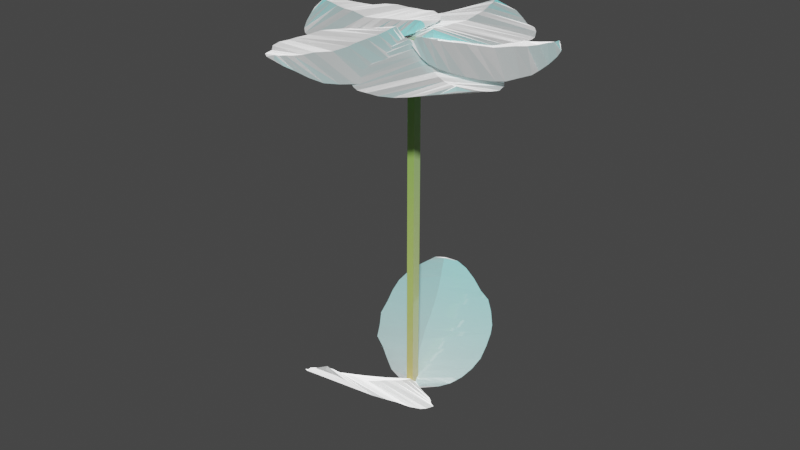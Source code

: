 # Source: MAGISCHE_BLUME_.blend  (saved by Blender 3.3.6; exported with 4.5.12 LTS)
import bpy
from mathutils import Matrix  # noqa: F401  (used for matrix-valued properties, if any)

bpy.ops.wm.read_factory_settings(use_empty=True)
scene = bpy.context.scene
scene.name = 'Scene'

# ---- collections
col_collection = bpy.data.collections.new('Collection'); scene.collection.children.link(col_collection)

# ---- materials (node trees are filled in below, after node groups)
mat_magisches_bl_tenblatt = bpy.data.materials.new('Magisches Blütenblatt')
mat_magisches_bl_tenblatt.use_transparent_shadow = False
mat_stiel_magische_blume = bpy.data.materials.new('Stiel magische Blume')
mat_stiel_magische_blume.alpha_threshold = 0.0
mat_stiel_magische_blume.use_transparent_shadow = False
mat_stiel_magische_blume.roughness = 0.5
mat_stiel_magische_blume.line_color = (0.0, 0.0, 0.0, 1.0)

# ---- material node trees
mat_magisches_bl_tenblatt.use_nodes = True; mat_magisches_bl_tenblatt.node_tree.nodes.clear()
_N = mat_magisches_bl_tenblatt.node_tree.nodes; _L = mat_magisches_bl_tenblatt.node_tree.links
n0 = _N.new('ShaderNodeBsdfPrincipled'); n0.name = 'Principled BSDF'; n0.location = (599, 480)
n0.distribution = 'GGX'
n0.subsurface_method = 'RANDOM_WALK_SKIN'
n0.inputs[3].default_value = 1.45
n0.inputs[19].default_value = 5.0
n0.inputs[20].default_value = 0.0
n0.inputs[24].default_value = 4.0
n0.inputs[27].default_value = (0.0, 0.0, 0.0, 1.0)
n0.inputs[28].default_value = 1.0
n1 = _N.new('ShaderNodeOutputMaterial'); n1.name = 'Material Output'; n1.location = (889, 480)
n2 = _N.new('ShaderNodeTexCoord'); n2.name = 'Texturkoordinate'; n2.location = (33, 420)
n3 = _N.new('ShaderNodeValToRGB'); n3.name = 'Farbregler'; n3.location = (262, 434)
while len(n3.color_ramp.elements) > 1: n3.color_ramp.elements.remove(n3.color_ramp.elements[-1])
n3.color_ramp.elements[0].position = 0.2136; n3.color_ramp.elements[0].color = (1.0, 1.0, 1.0, 1.0)
_e = n3.color_ramp.elements.new(0.4864); _e.color = (0.5354, 1.0, 1.0, 1.0)
_e = n3.color_ramp.elements.new(0.8091); _e.color = (0.07083, 1.0, 1.0, 1.0)
_L.new(n0.outputs[0], n1.inputs[0])
_L.new(n2.outputs[0], n3.inputs[0])
_L.new(n3.outputs[0], n0.inputs[0])
n1.is_active_output = True
mat_stiel_magische_blume.use_nodes = True; mat_stiel_magische_blume.node_tree.nodes.clear()
_N = mat_stiel_magische_blume.node_tree.nodes; _L = mat_stiel_magische_blume.node_tree.links
n0 = _N.new('ShaderNodeOutputMaterial'); n0.name = 'Material Output'; n0.location = (885, 346)
n1 = _N.new('ShaderNodeBsdfPrincipled'); n1.name = 'Principled BSDF'; n1.location = (539, 513)
n1.distribution = 'GGX'
n1.subsurface_method = 'RANDOM_WALK_SKIN'
n1.inputs[3].default_value = 1.45
n1.inputs[19].default_value = 1.25
n1.inputs[20].default_value = 0.0
n1.inputs[24].default_value = 1.0
n1.inputs[27].default_value = (0.0, 0.0, 0.0, 1.0)
n1.inputs[28].default_value = 1.0
n2 = _N.new('ShaderNodeTexCoord'); n2.name = 'Texturkoordinate'; n2.location = (-157, 450)
n3 = _N.new('ShaderNodeValToRGB'); n3.name = 'Farbregler'; n3.location = (169, 471)
while len(n3.color_ramp.elements) > 1: n3.color_ramp.elements.remove(n3.color_ramp.elements[-1])
n3.color_ramp.elements[0].position = 0.1182; n3.color_ramp.elements[0].color = (0.3364, 0.0, 0.04852, 1.0)
_e = n3.color_ramp.elements.new(0.3318); _e.color = (0.5023, 0.2366, 0.001863, 1.0)
_e = n3.color_ramp.elements.new(0.4545); _e.color = (0.495, 0.6682, 0.08892, 1.0)
_e = n3.color_ramp.elements.new(0.6568); _e.color = (0.1672, 0.5254, 0.03992, 1.0)
_e = n3.color_ramp.elements.new(0.8364); _e.color = (0.03872, 0.7717, 1.0, 1.0)
_e = n3.color_ramp.elements.new(0.933); _e.color = (0.65, 0.029, 1.0, 1.0)
_L.new(n1.outputs[0], n0.inputs[0])
_L.new(n2.outputs[0], n3.inputs[0])
_L.new(n3.outputs[0], n1.inputs[0])
n0.is_active_output = True

# ---- world
world_world = bpy.data.worlds.new('World'); scene.world = world_world
world_world.use_nodes = True; world_world.node_tree.nodes.clear()
_N = world_world.node_tree.nodes; _L = world_world.node_tree.links
n0 = _N.new('ShaderNodeOutputWorld'); n0.name = 'World Output'; n0.location = (300, 300)
n1 = _N.new('ShaderNodeBackground'); n1.name = 'Background'; n1.location = (10, 300)
n1.inputs[0].default_value = (0.05088, 0.05088, 0.05088, 1.0)
_L.new(n1.outputs[0], n0.inputs[0])
n0.is_active_output = True
world_world.color = (0.05088, 0.05088, 0.05088)
world_world.use_sun_shadow = False
world_world.sun_shadow_jitter_overblur = 0.0

# ---- meshes
me_kugel_003 = bpy.data.meshes.new('Kugel.003')
me_kugel_003.from_pydata([(0.0, 0.1951, 0.9808), (0.02918, 0.3425, 0.9497), (0.04772, 0.3403, 0.8688), (0.05119, 0.264, 0.7656), (0.05214, 0.1615, 0.6238), (0.04588, 0.08306, 0.439), (0.0478, 0.02182, 0.2717), (0.05525, -0.0699, 0.1249), (0.03888, -0.1651, -0.1116), (0.008424, -0.0719, -0.3825), (0.00766, -0.07406, -0.5554), (0.006061, -0.009364, -0.707), (0.003981, 0.08497, -0.8314), (0.002199, 0.1227, -0.9238), (0.0, 0.1951, -0.9808), (0.169, -0.09755, 0.9808), (0.2822, -0.1984, 0.9024), (0.432, -0.2848, 0.81), (0.5458, -0.3617, 0.6706), (0.6535, -0.4239, 0.5191), (0.7875, -0.4624, 0.3694), (0.8152, -0.5985, 0.1818), (0.8447, -0.6427, -1.224e-05), (0.7926, -0.6551, -0.1886), (0.7428, -0.5692, -0.3762), (0.6804, -0.5436, -0.5455), (0.5731, -0.5303, -0.697), (0.4339, -0.3857, -0.8161), (0.2833, -0.2047, -0.9085), (0.169, -0.09755, -0.9808), (0.0, 0.0, 1.0), (-0.1504, -0.08757, 0.9476), (-0.3129, -0.1814, 0.8907), (-0.4518, -0.267, 0.8074), (-0.583, -0.3428, 0.683), (-0.6878, -0.404, 0.5295), (-0.7678, -0.4502, 0.3566), (-0.7923, -0.5747, 0.1613), (-0.8086, -0.6193, -0.03383), (-0.7992, -0.6367, -0.1598), (-0.7505, -0.5508, -0.3474), (-0.6746, -0.531, -0.5109), (-0.5455, -0.5204, -0.6212), (-0.4316, -0.3728, -0.7686), (-0.3036, -0.1891, -0.9023), (-0.169, -0.09755, -0.9808), (0.0, 0.0, -1.0), (0.2565, 0.1096, 1.104), (0.4227, -19.54, 1.108), (0.1591, 0.09464, 1.031), (0.3253, -19.55, 1.035), (0.206, 0.1022, 1.211), (0.3722, -19.54, 1.216), (0.1086, 0.08723, 1.138), (0.2748, -19.56, 1.143), (0.3455, 0.5923, 1.303), (0.3058, 0.7293, 1.311), (0.2581, 0.7174, 1.37), (0.2161, 0.6347, 1.458), (0.1616, 0.5244, 1.581), (0.09618, 0.4378, 1.746), (0.03022, 0.367, 1.891), (-0.03205, 0.2654, 2.015), (-0.1085, 0.1621, 2.231), (-0.1892, 0.249, 2.485), (-0.256, 0.2376, 2.636), (-0.3147, 0.2943, 2.769), (-0.3629, 0.3822, 2.878), (-0.398, 0.4153, 2.959), (-0.4194, 0.4851, 3.01), (0.2035, 0.2522, 1.199), (0.07618, 0.115, 1.198), (-0.08846, -0.01898, 1.186), (-0.2404, -0.1358, 1.237), (-0.392, -0.2368, 1.302), (-0.5661, -0.3216, 1.35), (-0.6611, -0.4755, 1.496), (-0.757, -0.5379, 1.637), (-0.7851, -0.5458, 1.833), (-0.8165, -0.4562, 2.027), (-0.8287, -0.4221, 2.213), (-0.7949, -0.3865, 2.411), (-0.7227, -0.209, 2.601), (-0.6309, 0.00943, 2.773), (-0.5615, 0.145, 2.907), (0.3561, 0.3987, 1.287), (0.4676, 0.3514, 1.427), (0.5879, 0.301, 1.577), (0.6773, 0.2506, 1.737), (0.7439, 0.2057, 1.927), (0.7759, 0.1661, 2.126), (0.7787, 0.1334, 2.326), (0.7257, 0.005474, 2.512), (0.6645, -0.04502, 2.692), (0.6075, -0.0719, 2.796), (0.4907, -0.01041, 2.929), (0.3608, -0.02125, 3.024), (0.2055, -0.05346, 3.04), (0.04682, 0.05322, 3.096), (-0.1192, 0.1927, 3.132), (-0.2682, 0.2413, 3.117), (-0.4239, 0.2894, 3.028), (0.3344, 0.5139, 0.8839), (0.3321, 0.6567, 0.9332), (0.3689, 0.6576, 1.004), (0.4298, 0.5905, 1.073), (0.516, 0.5015, 1.166), (0.6324, 0.4424, 1.279), (0.7327, 0.3968, 1.389), (0.8175, 0.3174, 1.491), (0.9718, 0.249, 1.628), (1.153, 0.3755, 1.776), (1.258, 0.39, 1.887), (1.349, 0.4694, 1.985), (1.424, 0.5759, 2.064), (1.48, 0.6229, 2.123), (1.515, 0.7011, 2.159), (0.2291, 0.18, 1.044), (0.2043, 0.05879, 1.202), (0.1641, -0.05577, 1.405), (0.1754, -0.1474, 1.604), (0.1977, -0.2217, 1.806), (0.2016, -0.279, 2.031), (0.2985, -0.4038, 2.178), (0.3895, -0.4378, 2.324), (0.5369, -0.4194, 2.397), (0.6808, -0.3034, 2.472), (0.8228, -0.2463, 2.522), (0.9833, -0.1919, 2.518), (1.143, -0.001716, 2.463), (1.294, 0.2251, 2.38), (1.41, 0.3672, 2.318), (0.3256, 0.3174, 0.8699), (0.4558, 0.2723, 0.7591), (0.5966, 0.2244, 0.6396), (0.7379, 0.1813, 0.56), (0.8988, 0.1501, 0.5144), (1.06, 0.1296, 0.5132), (1.217, 0.1199, 0.5485), (1.352, 0.02031, 0.651), (1.48, -0.001528, 0.7617), (1.55, -0.009148, 0.8525), (1.63, 0.08234, 1.022), (1.679, 0.09886, 1.201), (1.662, 0.08803, 1.396), (1.675, 0.2211, 1.603), (1.67, 0.3855, 1.813), (1.629, 0.4509, 1.994), (1.529, 0.5082, 2.17), (0.01003, 0.4641, 1.28), (-0.005735, 0.6047, 1.234), (-0.06148, 0.5913, 1.188), (-0.1381, 0.503, 1.154), (-0.2446, 0.3844, 1.112), (-0.3858, 0.2858, 1.066), (-0.5115, 0.2055, 1.015), (-0.6199, 0.09643, 0.964), (-0.8031, -0.02369, 0.915), (-1.018, 0.04214, 0.871), (-1.149, 0.02049, 0.821), (-1.264, 0.06815, 0.7776), (-1.36, 0.1485, 0.7424), (-1.43, 0.176, 0.717), (-1.475, 0.2421, 0.7021), (0.06165, 0.1532, 1.079), (0.03642, 0.03115, 0.9208), (0.01122, -0.08213, 0.7141), (-0.0602, -0.1873, 0.5366), (-0.1427, -0.2784, 0.3628), (-0.2161, -0.3485, 0.1576), (-0.3492, -0.5087, 0.07047), (-0.4778, -0.5767, -0.01819), (-0.6359, -0.6048, -0.01091), (-0.7931, -0.5348, -0.007091), (-0.9398, -0.5215, 0.01801), (-1.086, -0.5135, 0.1025), (-1.218, -0.3672, 0.2338), (-1.334, -0.1803, 0.3861), (-1.423, -0.06886, 0.5015), (0.0257, 0.2714, 1.288), (-0.05793, 0.1945, 1.454), (-0.1485, 0.1122, 1.634), (-0.252, 0.03246, 1.778), (-0.3845, -0.04289, 1.9), (-0.5313, -0.1099, 1.982), (-0.6855, -0.1668, 2.028), (-0.8399, -0.3106, 2.001), (-0.9921, -0.3755, 1.964), (-1.085, -0.4081, 1.916), (-1.213, -0.3489, 1.801), (-1.314, -0.356, 1.661), (-1.359, -0.3721, 1.473), (-1.438, -0.2538, 1.291), (-1.503, -0.09946, 1.095), (-1.523, -0.03172, 0.9087), (-1.488, 0.04499, 0.6984), (0.02178, 0.4824, 0.6195), (0.05348, 0.6303, 0.6461), (0.1202, 0.6356, 0.6429), (0.1993, 0.571, 0.6138), (0.3068, 0.4849, 0.5694), (0.4442, 0.4286, 0.5031), (0.571, 0.3866, 0.4522), (0.6843, 0.3112, 0.4141), (0.8574, 0.2451, 0.3192), (1.051, 0.3727, 0.1986), (1.181, 0.3907, 0.1433), (1.294, 0.473, 0.09439), (1.386, 0.5819, 0.05375), (1.455, 0.6305, 0.02294), (1.497, 0.7096, 0.003133), (0.07676, 0.173, 0.8189), (0.172, 0.06985, 0.9288), (0.2891, -0.02094, 1.078), (0.4303, -0.09317, 1.17), (0.5785, -0.1486, 1.251), (0.7335, -0.1832, 1.364), (0.8841, -0.3003, 1.336), (1.03, -0.3264, 1.314), (1.156, -0.3117, 1.192), (1.281, -0.1991, 1.075), (1.388, -0.1476, 0.9472), (1.468, -0.1059, 0.7712), (1.513, 0.06645, 0.5685), (1.534, 0.2732, 0.361), (1.552, 0.4002, 0.2025), (0.008497, 0.2853, 0.6236), (0.001039, 0.2191, 0.4261), (-0.00681, 0.1484, 0.2128), (0.01257, 0.08646, 0.01956), (0.06517, 0.03843, -0.1774), (0.1479, 0.005668, -0.3517), (0.253, -0.01238, -0.5023), (0.3929, -0.1117, -0.5942), (0.5347, -0.132, -0.6755), (0.6325, -0.1357, -0.7041), (0.7884, -0.03309, -0.7037), (0.935, -0.00208, -0.6641), (1.059, 0.008305, -0.5441), (1.204, 0.1613, -0.4525), (1.344, 0.3474, -0.3395), (1.445, 0.4343, -0.2021), (1.512, 0.517, -0.004851), (0.337, -19.5, 1.065), (0.3054, -19.34, 1.088), (0.3212, -19.11, 1.146), (0.3659, -18.84, 1.21), (0.4293, -18.47, 1.294), (0.5076, -17.96, 1.389), (0.5723, -17.49, 1.481), (0.6315, -17.11, 1.572), (0.7362, -16.44, 1.685), (0.8306, -15.56, 1.775), (0.8893, -15.04, 1.859), (0.9305, -14.55, 1.922), (0.9581, -14.12, 1.968), (0.9841, -13.82, 2.006), (0.9928, -13.61, 2.022), (0.2789, -19.76, 1.27), (0.2508, -19.64, 1.432), (0.2022, -19.5, 1.635), (0.1903, -19.18, 1.825), (0.1838, -18.82, 2.013), (0.1565, -18.47, 2.222), (0.2239, -18.0, 2.359), (0.2735, -17.49, 2.483), (0.371, -16.9, 2.526), (0.4509, -16.26, 2.557), (0.5422, -15.71, 2.575), (0.6577, -15.18, 2.543), (0.761, -14.67, 2.445), (0.8565, -14.21, 2.318), (0.9347, -13.86, 2.227), (0.3621, -19.67, 1.082), (0.4876, -19.48, 0.9721), (0.6231, -19.27, 0.8538), (0.7514, -19.0, 0.7703), (0.8871, -18.59, 0.713), (1.014, -18.11, 0.6938), (1.129, -17.57, 0.7062), (1.23, -17.04, 0.7945), (1.312, -16.47, 0.8798), (1.351, -16.11, 0.9529), (1.37, -15.53, 1.081), (1.374, -15.06, 1.232), (1.328, -14.8, 1.41), (1.283, -14.33, 1.574), (1.218, -13.9, 1.739), (1.145, -13.68, 1.897), (1.031, -13.66, 2.058), (0.3569, -19.39, 1.166), (0.364, -19.19, 1.138), (0.3184, -19.02, 1.085), (0.2432, -18.89, 1.031), (0.1383, -18.7, 0.9613), (0.002955, -18.42, 0.8848), (-0.1149, -18.15, 0.8084), (-0.219, -17.94, 0.731), (-0.396, -17.58, 0.6427), (-0.586, -17.0, 0.5765), (-0.7036, -16.67, 0.5072), (-0.801, -16.33, 0.4548), (-0.8776, -16.01, 0.4172), (-0.9375, -15.81, 0.3859), (-0.9705, -15.64, 0.3733), (0.4146, -19.53, 0.9507), (0.4091, -19.4, 0.7854), (0.4136, -19.21, 0.5767), (0.3693, -18.94, 0.3888), (0.315, -18.63, 0.2043), (0.2773, -18.3, -0.005324), (0.1517, -18.04, -0.1259), (0.03935, -17.71, -0.2361), (-0.1155, -17.39, -0.2574), (-0.2595, -16.99, -0.2699), (-0.403, -16.68, -0.268), (-0.558, -16.44, -0.2117), (-0.6951, -16.18, -0.09326), (-0.8165, -15.94, 0.0521), (-0.9128, -15.78, 0.1584), (0.352, -19.59, 1.152), (0.233, -19.66, 1.284), (0.1045, -19.73, 1.426), (-0.02931, -19.72, 1.533), (-0.1862, -19.63, 1.617), (-0.3482, -19.45, 1.661), (-0.5096, -19.21, 1.673), (-0.6655, -18.95, 1.607), (-0.8098, -18.63, 1.541), (-0.892, -18.4, 1.478), (-0.9866, -17.94, 1.359), (-1.057, -17.56, 1.213), (-1.066, -17.26, 1.03), (-1.095, -16.78, 0.8632), (-1.105, -16.3, 0.6911), (-1.082, -15.99, 0.5238), (-1.001, -15.76, 0.3441)], [], [(11, 10, 25, 26), (4, 3, 18, 19), (12, 11, 26, 27), (5, 4, 19, 20), (13, 12, 27, 28), (6, 5, 20, 21), (14, 13, 28, 29), (7, 6, 21, 22), (0, 30, 15), (46, 14, 29), (8, 7, 22, 23), (1, 0, 15, 16), (9, 8, 23, 24), (2, 1, 16, 17), (10, 9, 24, 25), (3, 2, 17, 18), (25, 24, 40, 41), (18, 17, 33, 34), (26, 25, 41, 42), (19, 18, 34, 35), (27, 26, 42, 43), (20, 19, 35, 36), (28, 27, 43, 44), (21, 20, 36, 37), (29, 28, 44, 45), (22, 21, 37, 38), (15, 30, 31), (46, 29, 45), (23, 22, 38, 39), (16, 15, 31, 32), (24, 23, 39, 40), (17, 16, 32, 33), (45, 44, 13, 14), (38, 37, 6, 7), (31, 30, 0), (46, 45, 14), (39, 38, 7, 8), (32, 31, 0, 1), (40, 39, 8, 9), (33, 32, 1, 2), (41, 40, 9, 10), (34, 33, 2, 3), (42, 41, 10, 11), (35, 34, 3, 4), (43, 42, 11, 12), (36, 35, 4, 5), (44, 43, 12, 13), (37, 36, 5, 6), (47, 51, 53, 49), (50, 49, 53, 54), (54, 53, 51, 52), (52, 48, 50, 54), (48, 47, 49, 50), (52, 51, 47, 48), (66, 65, 80, 81), (59, 58, 73, 74), (67, 66, 81, 82), (60, 59, 74, 75), (68, 67, 82, 83), (61, 60, 75, 76), (69, 68, 83, 84), (62, 61, 76, 77), (55, 85, 70), (101, 69, 84), (63, 62, 77, 78), (56, 55, 70, 71), (64, 63, 78, 79), (57, 56, 71, 72), (65, 64, 79, 80), (58, 57, 72, 73), (80, 79, 95, 96), (73, 72, 88, 89), (81, 80, 96, 97), (74, 73, 89, 90), (82, 81, 97, 98), (75, 74, 90, 91), (83, 82, 98, 99), (76, 75, 91, 92), (84, 83, 99, 100), (77, 76, 92, 93), (70, 85, 86), (101, 84, 100), (78, 77, 93, 94), (71, 70, 86, 87), (79, 78, 94, 95), (72, 71, 87, 88), (100, 99, 68, 69), (93, 92, 61, 62), (86, 85, 55), (101, 100, 69), (94, 93, 62, 63), (87, 86, 55, 56), (95, 94, 63, 64), (88, 87, 56, 57), (96, 95, 64, 65), (89, 88, 57, 58), (97, 96, 65, 66), (90, 89, 58, 59), (98, 97, 66, 67), (91, 90, 59, 60), (99, 98, 67, 68), (92, 91, 60, 61), (113, 112, 127, 128), (106, 105, 120, 121), (114, 113, 128, 129), (107, 106, 121, 122), (115, 114, 129, 130), (108, 107, 122, 123), (116, 115, 130, 131), (109, 108, 123, 124), (102, 132, 117), (148, 116, 131), (110, 109, 124, 125), (103, 102, 117, 118), (111, 110, 125, 126), (104, 103, 118, 119), (112, 111, 126, 127), (105, 104, 119, 120), (127, 126, 142, 143), (120, 119, 135, 136), (128, 127, 143, 144), (121, 120, 136, 137), (129, 128, 144, 145), (122, 121, 137, 138), (130, 129, 145, 146), (123, 122, 138, 139), (131, 130, 146, 147), (124, 123, 139, 140), (117, 132, 133), (148, 131, 147), (125, 124, 140, 141), (118, 117, 133, 134), (126, 125, 141, 142), (119, 118, 134, 135), (147, 146, 115, 116), (140, 139, 108, 109), (133, 132, 102), (148, 147, 116), (141, 140, 109, 110), (134, 133, 102, 103), (142, 141, 110, 111), (135, 134, 103, 104), (143, 142, 111, 112), (136, 135, 104, 105), (144, 143, 112, 113), (137, 136, 105, 106), (145, 144, 113, 114), (138, 137, 106, 107), (146, 145, 114, 115), (139, 138, 107, 108), (160, 159, 174, 175), (153, 152, 167, 168), (161, 160, 175, 176), (154, 153, 168, 169), (162, 161, 176, 177), (155, 154, 169, 170), (163, 162, 177, 178), (156, 155, 170, 171), (149, 179, 164), (195, 163, 178), (157, 156, 171, 172), (150, 149, 164, 165), (158, 157, 172, 173), (151, 150, 165, 166), (159, 158, 173, 174), (152, 151, 166, 167), (174, 173, 189, 190), (167, 166, 182, 183), (175, 174, 190, 191), (168, 167, 183, 184), (176, 175, 191, 192), (169, 168, 184, 185), (177, 176, 192, 193), (170, 169, 185, 186), (178, 177, 193, 194), (171, 170, 186, 187), (164, 179, 180), (195, 178, 194), (172, 171, 187, 188), (165, 164, 180, 181), (173, 172, 188, 189), (166, 165, 181, 182), (194, 193, 162, 163), (187, 186, 155, 156), (180, 179, 149), (195, 194, 163), (188, 187, 156, 157), (181, 180, 149, 150), (189, 188, 157, 158), (182, 181, 150, 151), (190, 189, 158, 159), (183, 182, 151, 152), (191, 190, 159, 160), (184, 183, 152, 153), (192, 191, 160, 161), (185, 184, 153, 154), (193, 192, 161, 162), (186, 185, 154, 155), (207, 206, 221, 222), (200, 199, 214, 215), (208, 207, 222, 223), (201, 200, 215, 216), (209, 208, 223, 224), (202, 201, 216, 217), (210, 209, 224, 225), (203, 202, 217, 218), (196, 226, 211), (242, 210, 225), (204, 203, 218, 219), (197, 196, 211, 212), (205, 204, 219, 220), (198, 197, 212, 213), (206, 205, 220, 221), (199, 198, 213, 214), (221, 220, 236, 237), (214, 213, 229, 230), (222, 221, 237, 238), (215, 214, 230, 231), (223, 222, 238, 239), (216, 215, 231, 232), (224, 223, 239, 240), (217, 216, 232, 233), (225, 224, 240, 241), (218, 217, 233, 234), (211, 226, 227), (242, 225, 241), (219, 218, 234, 235), (212, 211, 227, 228), (220, 219, 235, 236), (213, 212, 228, 229), (241, 240, 209, 210), (234, 233, 202, 203), (227, 226, 196), (242, 241, 210), (235, 234, 203, 204), (228, 227, 196, 197), (236, 235, 204, 205), (229, 228, 197, 198), (237, 236, 205, 206), (230, 229, 198, 199), (238, 237, 206, 207), (231, 230, 199, 200), (239, 238, 207, 208), (232, 231, 200, 201), (240, 239, 208, 209), (233, 232, 201, 202), (254, 253, 268, 269), (247, 246, 261, 262), (255, 254, 269, 270), (248, 247, 262, 263), (256, 255, 270, 271), (249, 248, 263, 264), (257, 256, 271, 272), (250, 249, 264, 265), (243, 273, 258), (289, 257, 272), (251, 250, 265, 266), (244, 243, 258, 259), (252, 251, 266, 267), (245, 244, 259, 260), (253, 252, 267, 268), (246, 245, 260, 261), (268, 267, 283, 284), (261, 260, 276, 277), (269, 268, 284, 285), (262, 261, 277, 278), (270, 269, 285, 286), (263, 262, 278, 279), (271, 270, 286, 287), (264, 263, 279, 280), (272, 271, 287, 288), (265, 264, 280, 281), (258, 273, 274), (289, 272, 288), (266, 265, 281, 282), (259, 258, 274, 275), (267, 266, 282, 283), (260, 259, 275, 276), (288, 287, 256, 257), (281, 280, 249, 250), (274, 273, 243), (289, 288, 257), (282, 281, 250, 251), (275, 274, 243, 244), (283, 282, 251, 252), (276, 275, 244, 245), (284, 283, 252, 253), (277, 276, 245, 246), (285, 284, 253, 254), (278, 277, 246, 247), (286, 285, 254, 255), (279, 278, 247, 248), (287, 286, 255, 256), (280, 279, 248, 249), (301, 300, 315, 316), (294, 293, 308, 309), (302, 301, 316, 317), (295, 294, 309, 310), (303, 302, 317, 318), (296, 295, 310, 311), (304, 303, 318, 319), (297, 296, 311, 312), (290, 320, 305), (336, 304, 319), (298, 297, 312, 313), (291, 290, 305, 306), (299, 298, 313, 314), (292, 291, 306, 307), (300, 299, 314, 315), (293, 292, 307, 308), (315, 314, 330, 331), (308, 307, 323, 324), (316, 315, 331, 332), (309, 308, 324, 325), (317, 316, 332, 333), (310, 309, 325, 326), (318, 317, 333, 334), (311, 310, 326, 327), (319, 318, 334, 335), (312, 311, 327, 328), (305, 320, 321), (336, 319, 335), (313, 312, 328, 329), (306, 305, 321, 322), (314, 313, 329, 330), (307, 306, 322, 323), (335, 334, 303, 304), (328, 327, 296, 297), (321, 320, 290), (336, 335, 304), (329, 328, 297, 298), (322, 321, 290, 291), (330, 329, 298, 299), (323, 322, 291, 292), (331, 330, 299, 300), (324, 323, 292, 293), (332, 331, 300, 301), (325, 324, 293, 294), (333, 332, 301, 302), (326, 325, 294, 295), (334, 333, 302, 303), (327, 326, 295, 296)])
me_kugel_003.polygons.foreach_set('material_index', [0, 0, 0, 0, 0, 0, 0, 0, 0, 0, 0, 0, 0, 0, 0, 0, 0, 0, 0, 0, 0, 0, 0, 0, 0, 0, 0, 0, 0, 0, 0, 0, 0, 0, 0, 0, 0, 0, 0, 0, 0, 0, 0, 0, 0, 0, 0, 0, 1, 1, 1, 1, 1, 1, 0, 0, 0, 0, 0, 0, 0, 0, 0, 0, 0, 0, 0, 0, 0, 0, 0, 0, 0, 0, 0, 0, 0, 0, 0, 0, 0, 0, 0, 0, 0, 0, 0, 0, 0, 0, 0, 0, 0, 0, 0, 0, 0, 0, 0, 0, 0, 0, 0, 0, 0, 0, 0, 0, 0, 0, 0, 0, 0, 0, 0, 0, 0, 0, 0, 0, 0, 0, 0, 0, 0, 0, 0, 0, 0, 0, 0, 0, 0, 0, 0, 0, 0, 0, 0, 0, 0, 0, 0, 0, 0, 0, 0, 0, 0, 0, 0, 0, 0, 0, 0, 0, 0, 0, 0, 0, 0, 0, 0, 0, 0, 0, 0, 0, 0, 0, 0, 0, 0, 0, 0, 0, 0, 0, 0, 0, 0, 0, 0, 0, 0, 0, 0, 0, 0, 0, 0, 0, 0, 0, 0, 0, 0, 0, 0, 0, 0, 0, 0, 0, 0, 0, 0, 0, 0, 0, 0, 0, 0, 0, 0, 0, 0, 0, 0, 0, 0, 0, 0, 0, 0, 0, 0, 0, 0, 0, 0, 0, 0, 0, 0, 0, 0, 0, 0, 0, 0, 0, 0, 0, 0, 0, 0, 0, 0, 0, 0, 0, 0, 0, 0, 0, 0, 0, 0, 0, 0, 0, 0, 0, 0, 0, 0, 0, 0, 0, 0, 0, 0, 0, 0, 0, 0, 0, 0, 0, 0, 0, 0, 0, 0, 0, 0, 0, 0, 0, 0, 0, 0, 0, 0, 0, 0, 0, 0, 0, 0, 0, 0, 0, 0, 0, 0, 0, 0, 0, 0, 0, 0, 0, 0, 0, 0, 0, 0, 0, 0, 0, 0, 0, 0, 0, 0, 0, 0, 0, 0, 0, 0, 0, 0, 0, 0, 0, 0, 0, 0, 0])
_uv = me_kugel_003.uv_layers.new(name='UV-Map')
_uv.uv.foreach_set('vector', [0.6667, 0.25, 0.6667, 0.3125, 0.3333, 0.3125, 0.3333, 0.25, 0.6667, 0.6875, 0.6667, 0.75, 0.3333, 0.75, 0.3333, 0.6875, 0.6667, 0.1875, 0.6667, 0.25, 0.3333, 0.25, 0.3333, 0.1875, 0.6667, 0.625, 0.6667, 0.6875, 0.3333, 0.6875, 0.3333, 0.625, 0.6667, 0.125, 0.6667, 0.1875, 0.3333, 0.1875, 0.3333, 0.125, 0.6667, 0.5625, 0.6667, 0.625, 0.3333, 0.625, 0.3333, 0.5625, 0.6667, 0.0625, 0.6667, 0.125, 0.3333, 0.125, 0.3333, 0.0625, 0.6667, 0.5, 0.6667, 0.5625, 0.3333, 0.5625, 0.3333, 0.5, 0.6667, 0.9375, 0.5, 1.0, 0.3333, 0.9375, 0.5, 0.0, 0.6667, 0.0625, 0.3333, 0.0625, 0.6667, 0.4375, 0.6667, 0.5, 0.3333, 0.5, 0.3333, 0.4375, 0.6667, 0.875, 0.6667, 0.9375, 0.3333, 0.9375, 0.3333, 0.875, 0.6667, 0.375, 0.6667, 0.4375, 0.3333, 0.4375, 0.3333, 0.375, 0.6667, 0.8125, 0.6667, 0.875, 0.3333, 0.875, 0.3333, 0.8125, 0.6667, 0.3125, 0.6667, 0.375, 0.3333, 0.375, 0.3333, 0.3125, 0.6667, 0.75, 0.6667, 0.8125, 0.3333, 0.8125, 0.3333, 0.75, 0.3333, 0.3125, 0.3333, 0.375, 0.0, 0.375, 0.0, 0.3125, 0.3333, 0.75, 0.3333, 0.8125, 0.0, 0.8125, 2.98e-08, 0.75, 0.3333, 0.25, 0.3333, 0.3125, 0.0, 0.3125, 2.98e-08, 0.25, 0.3333, 0.6875, 0.3333, 0.75, 2.98e-08, 0.75, 0.0, 0.6875, 0.3333, 0.1875, 0.3333, 0.25, 2.98e-08, 0.25, 0.0, 0.1875, 0.3333, 0.625, 0.3333, 0.6875, 0.0, 0.6875, 0.0, 0.625, 0.3333, 0.125, 0.3333, 0.1875, 0.0, 0.1875, 0.0, 0.125, 0.3333, 0.5625, 0.3333, 0.625, 0.0, 0.625, 0.0, 0.5625, 0.3333, 0.0625, 0.3333, 0.125, 0.0, 0.125, 0.0, 0.0625, 0.3333, 0.5, 0.3333, 0.5625, 0.0, 0.5625, 0.0, 0.5, 0.3333, 0.9375, 0.1667, 1.0, 0.0, 0.9375, 0.1667, 0.0, 0.3333, 0.0625, 0.0, 0.0625, 0.3333, 0.4375, 0.3333, 0.5, 0.0, 0.5, 0.0, 0.4375, 0.3333, 0.875, 0.3333, 0.9375, 0.0, 0.9375, 0.0, 0.875, 0.3333, 0.375, 0.3333, 0.4375, 0.0, 0.4375, 0.0, 0.375, 0.3333, 0.8125, 0.3333, 0.875, 0.0, 0.875, 0.0, 0.8125, 1.0, 0.0625, 1.0, 0.125, 0.6667, 0.125, 0.6667, 0.0625, 1.0, 0.5, 1.0, 0.5625, 0.6667, 0.5625, 0.6667, 0.5, 1.0, 0.9375, 0.8333, 1.0, 0.6667, 0.9375, 0.8333, 0.0, 1.0, 0.0625, 0.6667, 0.0625, 1.0, 0.4375, 1.0, 0.5, 0.6667, 0.5, 0.6667, 0.4375, 1.0, 0.875, 1.0, 0.9375, 0.6667, 0.9375, 0.6667, 0.875, 1.0, 0.375, 1.0, 0.4375, 0.6667, 0.4375, 0.6667, 0.375, 1.0, 0.8125, 1.0, 0.875, 0.6667, 0.875, 0.6667, 0.8125, 1.0, 0.3125, 1.0, 0.375, 0.6667, 0.375, 0.6667, 0.3125, 1.0, 0.75, 1.0, 0.8125, 0.6667, 0.8125, 0.6667, 0.75, 1.0, 0.25, 1.0, 0.3125, 0.6667, 0.3125, 0.6667, 0.25, 1.0, 0.6875, 1.0, 0.75, 0.6667, 0.75, 0.6667, 0.6875, 1.0, 0.1875, 1.0, 0.25, 0.6667, 0.25, 0.6667, 0.1875, 1.0, 0.625, 1.0, 0.6875, 0.6667, 0.6875, 0.6667, 0.625, 1.0, 0.125, 1.0, 0.1875, 0.6667, 0.1875, 0.6667, 0.125, 1.0, 0.5625, 1.0, 0.625, 0.6667, 0.625, 0.6667, 0.5625, 0.0, 0.0, 0.0, 0.0, 0.0, 0.0, 0.0, 0.0, 0.0, 0.0, 0.0, 0.0, 0.0, 0.0, 0.0, 0.0, 0.0, 0.0, 0.0, 0.0, 0.0, 0.0, 0.0, 0.0, 0.0, 0.0, 0.0, 0.0, 0.0, 0.0, 0.0, 0.0, 0.0, 0.0, 0.0, 0.0, 0.0, 0.0, 0.0, 0.0, 0.0, 0.0, 0.0, 0.0, 0.0, 0.0, 0.0, 0.0, 0.6667, 0.25, 0.6667, 0.3125, 0.3333, 0.3125, 0.3333, 0.25, 0.6667, 0.6875, 0.6667, 0.75, 0.3333, 0.75, 0.3333, 0.6875, 0.6667, 0.1875, 0.6667, 0.25, 0.3333, 0.25, 0.3333, 0.1875, 0.6667, 0.625, 0.6667, 0.6875, 0.3333, 0.6875, 0.3333, 0.625, 0.6667, 0.125, 0.6667, 0.1875, 0.3333, 0.1875, 0.3333, 0.125, 0.6667, 0.5625, 0.6667, 0.625, 0.3333, 0.625, 0.3333, 0.5625, 0.6667, 0.0625, 0.6667, 0.125, 0.3333, 0.125, 0.3333, 0.0625, 0.6667, 0.5, 0.6667, 0.5625, 0.3333, 0.5625, 0.3333, 0.5, 0.6667, 0.9375, 0.5, 1.0, 0.3333, 0.9375, 0.5, 0.0, 0.6667, 0.0625, 0.3333, 0.0625, 0.6667, 0.4375, 0.6667, 0.5, 0.3333, 0.5, 0.3333, 0.4375, 0.6667, 0.875, 0.6667, 0.9375, 0.3333, 0.9375, 0.3333, 0.875, 0.6667, 0.375, 0.6667, 0.4375, 0.3333, 0.4375, 0.3333, 0.375, 0.6667, 0.8125, 0.6667, 0.875, 0.3333, 0.875, 0.3333, 0.8125, 0.6667, 0.3125, 0.6667, 0.375, 0.3333, 0.375, 0.3333, 0.3125, 0.6667, 0.75, 0.6667, 0.8125, 0.3333, 0.8125, 0.3333, 0.75, 0.3333, 0.3125, 0.3333, 0.375, 0.0, 0.375, 0.0, 0.3125, 0.3333, 0.75, 0.3333, 0.8125, 0.0, 0.8125, 2.98e-08, 0.75, 0.3333, 0.25, 0.3333, 0.3125, 0.0, 0.3125, 2.98e-08, 0.25, 0.3333, 0.6875, 0.3333, 0.75, 2.98e-08, 0.75, 0.0, 0.6875, 0.3333, 0.1875, 0.3333, 0.25, 2.98e-08, 0.25, 0.0, 0.1875, 0.3333, 0.625, 0.3333, 0.6875, 0.0, 0.6875, 0.0, 0.625, 0.3333, 0.125, 0.3333, 0.1875, 0.0, 0.1875, 0.0, 0.125, 0.3333, 0.5625, 0.3333, 0.625, 0.0, 0.625, 0.0, 0.5625, 0.3333, 0.0625, 0.3333, 0.125, 0.0, 0.125, 0.0, 0.0625, 0.3333, 0.5, 0.3333, 0.5625, 0.0, 0.5625, 0.0, 0.5, 0.3333, 0.9375, 0.1667, 1.0, 0.0, 0.9375, 0.1667, 0.0, 0.3333, 0.0625, 0.0, 0.0625, 0.3333, 0.4375, 0.3333, 0.5, 0.0, 0.5, 0.0, 0.4375, 0.3333, 0.875, 0.3333, 0.9375, 0.0, 0.9375, 0.0, 0.875, 0.3333, 0.375, 0.3333, 0.4375, 0.0, 0.4375, 0.0, 0.375, 0.3333, 0.8125, 0.3333, 0.875, 0.0, 0.875, 0.0, 0.8125, 1.0, 0.0625, 1.0, 0.125, 0.6667, 0.125, 0.6667, 0.0625, 1.0, 0.5, 1.0, 0.5625, 0.6667, 0.5625, 0.6667, 0.5, 1.0, 0.9375, 0.8333, 1.0, 0.6667, 0.9375, 0.8333, 0.0, 1.0, 0.0625, 0.6667, 0.0625, 1.0, 0.4375, 1.0, 0.5, 0.6667, 0.5, 0.6667, 0.4375, 1.0, 0.875, 1.0, 0.9375, 0.6667, 0.9375, 0.6667, 0.875, 1.0, 0.375, 1.0, 0.4375, 0.6667, 0.4375, 0.6667, 0.375, 1.0, 0.8125, 1.0, 0.875, 0.6667, 0.875, 0.6667, 0.8125, 1.0, 0.3125, 1.0, 0.375, 0.6667, 0.375, 0.6667, 0.3125, 1.0, 0.75, 1.0, 0.8125, 0.6667, 0.8125, 0.6667, 0.75, 1.0, 0.25, 1.0, 0.3125, 0.6667, 0.3125, 0.6667, 0.25, 1.0, 0.6875, 1.0, 0.75, 0.6667, 0.75, 0.6667, 0.6875, 1.0, 0.1875, 1.0, 0.25, 0.6667, 0.25, 0.6667, 0.1875, 1.0, 0.625, 1.0, 0.6875, 0.6667, 0.6875, 0.6667, 0.625, 1.0, 0.125, 1.0, 0.1875, 0.6667, 0.1875, 0.6667, 0.125, 1.0, 0.5625, 1.0, 0.625, 0.6667, 0.625, 0.6667, 0.5625, 0.6667, 0.25, 0.6667, 0.3125, 0.3333, 0.3125, 0.3333, 0.25, 0.6667, 0.6875, 0.6667, 0.75, 0.3333, 0.75, 0.3333, 0.6875, 0.6667, 0.1875, 0.6667, 0.25, 0.3333, 0.25, 0.3333, 0.1875, 0.6667, 0.625, 0.6667, 0.6875, 0.3333, 0.6875, 0.3333, 0.625, 0.6667, 0.125, 0.6667, 0.1875, 0.3333, 0.1875, 0.3333, 0.125, 0.6667, 0.5625, 0.6667, 0.625, 0.3333, 0.625, 0.3333, 0.5625, 0.6667, 0.0625, 0.6667, 0.125, 0.3333, 0.125, 0.3333, 0.0625, 0.6667, 0.5, 0.6667, 0.5625, 0.3333, 0.5625, 0.3333, 0.5, 0.6667, 0.9375, 0.5, 1.0, 0.3333, 0.9375, 0.5, 0.0, 0.6667, 0.0625, 0.3333, 0.0625, 0.6667, 0.4375, 0.6667, 0.5, 0.3333, 0.5, 0.3333, 0.4375, 0.6667, 0.875, 0.6667, 0.9375, 0.3333, 0.9375, 0.3333, 0.875, 0.6667, 0.375, 0.6667, 0.4375, 0.3333, 0.4375, 0.3333, 0.375, 0.6667, 0.8125, 0.6667, 0.875, 0.3333, 0.875, 0.3333, 0.8125, 0.6667, 0.3125, 0.6667, 0.375, 0.3333, 0.375, 0.3333, 0.3125, 0.6667, 0.75, 0.6667, 0.8125, 0.3333, 0.8125, 0.3333, 0.75, 0.3333, 0.3125, 0.3333, 0.375, 0.0, 0.375, 0.0, 0.3125, 0.3333, 0.75, 0.3333, 0.8125, 0.0, 0.8125, 2.98e-08, 0.75, 0.3333, 0.25, 0.3333, 0.3125, 0.0, 0.3125, 2.98e-08, 0.25, 0.3333, 0.6875, 0.3333, 0.75, 2.98e-08, 0.75, 0.0, 0.6875, 0.3333, 0.1875, 0.3333, 0.25, 2.98e-08, 0.25, 0.0, 0.1875, 0.3333, 0.625, 0.3333, 0.6875, 0.0, 0.6875, 0.0, 0.625, 0.3333, 0.125, 0.3333, 0.1875, 0.0, 0.1875, 0.0, 0.125, 0.3333, 0.5625, 0.3333, 0.625, 0.0, 0.625, 0.0, 0.5625, 0.3333, 0.0625, 0.3333, 0.125, 0.0, 0.125, 0.0, 0.0625, 0.3333, 0.5, 0.3333, 0.5625, 0.0, 0.5625, 0.0, 0.5, 0.3333, 0.9375, 0.1667, 1.0, 0.0, 0.9375, 0.1667, 0.0, 0.3333, 0.0625, 0.0, 0.0625, 0.3333, 0.4375, 0.3333, 0.5, 0.0, 0.5, 0.0, 0.4375, 0.3333, 0.875, 0.3333, 0.9375, 0.0, 0.9375, 0.0, 0.875, 0.3333, 0.375, 0.3333, 0.4375, 0.0, 0.4375, 0.0, 0.375, 0.3333, 0.8125, 0.3333, 0.875, 0.0, 0.875, 0.0, 0.8125, 1.0, 0.0625, 1.0, 0.125, 0.6667, 0.125, 0.6667, 0.0625, 1.0, 0.5, 1.0, 0.5625, 0.6667, 0.5625, 0.6667, 0.5, 1.0, 0.9375, 0.8333, 1.0, 0.6667, 0.9375, 0.8333, 0.0, 1.0, 0.0625, 0.6667, 0.0625, 1.0, 0.4375, 1.0, 0.5, 0.6667, 0.5, 0.6667, 0.4375, 1.0, 0.875, 1.0, 0.9375, 0.6667, 0.9375, 0.6667, 0.875, 1.0, 0.375, 1.0, 0.4375, 0.6667, 0.4375, 0.6667, 0.375, 1.0, 0.8125, 1.0, 0.875, 0.6667, 0.875, 0.6667, 0.8125, 1.0, 0.3125, 1.0, 0.375, 0.6667, 0.375, 0.6667, 0.3125, 1.0, 0.75, 1.0, 0.8125, 0.6667, 0.8125, 0.6667, 0.75, 1.0, 0.25, 1.0, 0.3125, 0.6667, 0.3125, 0.6667, 0.25, 1.0, 0.6875, 1.0, 0.75, 0.6667, 0.75, 0.6667, 0.6875, 1.0, 0.1875, 1.0, 0.25, 0.6667, 0.25, 0.6667, 0.1875, 1.0, 0.625, 1.0, 0.6875, 0.6667, 0.6875, 0.6667, 0.625, 1.0, 0.125, 1.0, 0.1875, 0.6667, 0.1875, 0.6667, 0.125, 1.0, 0.5625, 1.0, 0.625, 0.6667, 0.625, 0.6667, 0.5625, 0.6667, 0.25, 0.6667, 0.3125, 0.3333, 0.3125, 0.3333, 0.25, 0.6667, 0.6875, 0.6667, 0.75, 0.3333, 0.75, 0.3333, 0.6875, 0.6667, 0.1875, 0.6667, 0.25, 0.3333, 0.25, 0.3333, 0.1875, 0.6667, 0.625, 0.6667, 0.6875, 0.3333, 0.6875, 0.3333, 0.625, 0.6667, 0.125, 0.6667, 0.1875, 0.3333, 0.1875, 0.3333, 0.125, 0.6667, 0.5625, 0.6667, 0.625, 0.3333, 0.625, 0.3333, 0.5625, 0.6667, 0.0625, 0.6667, 0.125, 0.3333, 0.125, 0.3333, 0.0625, 0.6667, 0.5, 0.6667, 0.5625, 0.3333, 0.5625, 0.3333, 0.5, 0.6667, 0.9375, 0.5, 1.0, 0.3333, 0.9375, 0.5, 0.0, 0.6667, 0.0625, 0.3333, 0.0625, 0.6667, 0.4375, 0.6667, 0.5, 0.3333, 0.5, 0.3333, 0.4375, 0.6667, 0.875, 0.6667, 0.9375, 0.3333, 0.9375, 0.3333, 0.875, 0.6667, 0.375, 0.6667, 0.4375, 0.3333, 0.4375, 0.3333, 0.375, 0.6667, 0.8125, 0.6667, 0.875, 0.3333, 0.875, 0.3333, 0.8125, 0.6667, 0.3125, 0.6667, 0.375, 0.3333, 0.375, 0.3333, 0.3125, 0.6667, 0.75, 0.6667, 0.8125, 0.3333, 0.8125, 0.3333, 0.75, 0.3333, 0.3125, 0.3333, 0.375, 0.0, 0.375, 0.0, 0.3125, 0.3333, 0.75, 0.3333, 0.8125, 0.0, 0.8125, 2.98e-08, 0.75, 0.3333, 0.25, 0.3333, 0.3125, 0.0, 0.3125, 2.98e-08, 0.25, 0.3333, 0.6875, 0.3333, 0.75, 2.98e-08, 0.75, 0.0, 0.6875, 0.3333, 0.1875, 0.3333, 0.25, 2.98e-08, 0.25, 0.0, 0.1875, 0.3333, 0.625, 0.3333, 0.6875, 0.0, 0.6875, 0.0, 0.625, 0.3333, 0.125, 0.3333, 0.1875, 0.0, 0.1875, 0.0, 0.125, 0.3333, 0.5625, 0.3333, 0.625, 0.0, 0.625, 0.0, 0.5625, 0.3333, 0.0625, 0.3333, 0.125, 0.0, 0.125, 0.0, 0.0625, 0.3333, 0.5, 0.3333, 0.5625, 0.0, 0.5625, 0.0, 0.5, 0.3333, 0.9375, 0.1667, 1.0, 0.0, 0.9375, 0.1667, 0.0, 0.3333, 0.0625, 0.0, 0.0625, 0.3333, 0.4375, 0.3333, 0.5, 0.0, 0.5, 0.0, 0.4375, 0.3333, 0.875, 0.3333, 0.9375, 0.0, 0.9375, 0.0, 0.875, 0.3333, 0.375, 0.3333, 0.4375, 0.0, 0.4375, 0.0, 0.375, 0.3333, 0.8125, 0.3333, 0.875, 0.0, 0.875, 0.0, 0.8125, 1.0, 0.0625, 1.0, 0.125, 0.6667, 0.125, 0.6667, 0.0625, 1.0, 0.5, 1.0, 0.5625, 0.6667, 0.5625, 0.6667, 0.5, 1.0, 0.9375, 0.8333, 1.0, 0.6667, 0.9375, 0.8333, 0.0, 1.0, 0.0625, 0.6667, 0.0625, 1.0, 0.4375, 1.0, 0.5, 0.6667, 0.5, 0.6667, 0.4375, 1.0, 0.875, 1.0, 0.9375, 0.6667, 0.9375, 0.6667, 0.875, 1.0, 0.375, 1.0, 0.4375, 0.6667, 0.4375, 0.6667, 0.375, 1.0, 0.8125, 1.0, 0.875, 0.6667, 0.875, 0.6667, 0.8125, 1.0, 0.3125, 1.0, 0.375, 0.6667, 0.375, 0.6667, 0.3125, 1.0, 0.75, 1.0, 0.8125, 0.6667, 0.8125, 0.6667, 0.75, 1.0, 0.25, 1.0, 0.3125, 0.6667, 0.3125, 0.6667, 0.25, 1.0, 0.6875, 1.0, 0.75, 0.6667, 0.75, 0.6667, 0.6875, 1.0, 0.1875, 1.0, 0.25, 0.6667, 0.25, 0.6667, 0.1875, 1.0, 0.625, 1.0, 0.6875, 0.6667, 0.6875, 0.6667, 0.625, 1.0, 0.125, 1.0, 0.1875, 0.6667, 0.1875, 0.6667, 0.125, 1.0, 0.5625, 1.0, 0.625, 0.6667, 0.625, 0.6667, 0.5625, 0.6667, 0.25, 0.6667, 0.3125, 0.3333, 0.3125, 0.3333, 0.25, 0.6667, 0.6875, 0.6667, 0.75, 0.3333, 0.75, 0.3333, 0.6875, 0.6667, 0.1875, 0.6667, 0.25, 0.3333, 0.25, 0.3333, 0.1875, 0.6667, 0.625, 0.6667, 0.6875, 0.3333, 0.6875, 0.3333, 0.625, 0.6667, 0.125, 0.6667, 0.1875, 0.3333, 0.1875, 0.3333, 0.125, 0.6667, 0.5625, 0.6667, 0.625, 0.3333, 0.625, 0.3333, 0.5625, 0.6667, 0.0625, 0.6667, 0.125, 0.3333, 0.125, 0.3333, 0.0625, 0.6667, 0.5, 0.6667, 0.5625, 0.3333, 0.5625, 0.3333, 0.5, 0.6667, 0.9375, 0.5, 1.0, 0.3333, 0.9375, 0.5, 0.0, 0.6667, 0.0625, 0.3333, 0.0625, 0.6667, 0.4375, 0.6667, 0.5, 0.3333, 0.5, 0.3333, 0.4375, 0.6667, 0.875, 0.6667, 0.9375, 0.3333, 0.9375, 0.3333, 0.875, 0.6667, 0.375, 0.6667, 0.4375, 0.3333, 0.4375, 0.3333, 0.375, 0.6667, 0.8125, 0.6667, 0.875, 0.3333, 0.875, 0.3333, 0.8125, 0.6667, 0.3125, 0.6667, 0.375, 0.3333, 0.375, 0.3333, 0.3125, 0.6667, 0.75, 0.6667, 0.8125, 0.3333, 0.8125, 0.3333, 0.75, 0.3333, 0.3125, 0.3333, 0.375, 0.0, 0.375, 0.0, 0.3125, 0.3333, 0.75, 0.3333, 0.8125, 0.0, 0.8125, 2.98e-08, 0.75, 0.3333, 0.25, 0.3333, 0.3125, 0.0, 0.3125, 2.98e-08, 0.25, 0.3333, 0.6875, 0.3333, 0.75, 2.98e-08, 0.75, 0.0, 0.6875, 0.3333, 0.1875, 0.3333, 0.25, 2.98e-08, 0.25, 0.0, 0.1875, 0.3333, 0.625, 0.3333, 0.6875, 0.0, 0.6875, 0.0, 0.625, 0.3333, 0.125, 0.3333, 0.1875, 0.0, 0.1875, 0.0, 0.125, 0.3333, 0.5625, 0.3333, 0.625, 0.0, 0.625, 0.0, 0.5625, 0.3333, 0.0625, 0.3333, 0.125, 0.0, 0.125, 0.0, 0.0625, 0.3333, 0.5, 0.3333, 0.5625, 0.0, 0.5625, 0.0, 0.5, 0.3333, 0.9375, 0.1667, 1.0, 0.0, 0.9375, 0.1667, 0.0, 0.3333, 0.0625, 0.0, 0.0625, 0.3333, 0.4375, 0.3333, 0.5, 0.0, 0.5, 0.0, 0.4375, 0.3333, 0.875, 0.3333, 0.9375, 0.0, 0.9375, 0.0, 0.875, 0.3333, 0.375, 0.3333, 0.4375, 0.0, 0.4375, 0.0, 0.375, 0.3333, 0.8125, 0.3333, 0.875, 0.0, 0.875, 0.0, 0.8125, 1.0, 0.0625, 1.0, 0.125, 0.6667, 0.125, 0.6667, 0.0625, 1.0, 0.5, 1.0, 0.5625, 0.6667, 0.5625, 0.6667, 0.5, 1.0, 0.9375, 0.8333, 1.0, 0.6667, 0.9375, 0.8333, 0.0, 1.0, 0.0625, 0.6667, 0.0625, 1.0, 0.4375, 1.0, 0.5, 0.6667, 0.5, 0.6667, 0.4375, 1.0, 0.875, 1.0, 0.9375, 0.6667, 0.9375, 0.6667, 0.875, 1.0, 0.375, 1.0, 0.4375, 0.6667, 0.4375, 0.6667, 0.375, 1.0, 0.8125, 1.0, 0.875, 0.6667, 0.875, 0.6667, 0.8125, 1.0, 0.3125, 1.0, 0.375, 0.6667, 0.375, 0.6667, 0.3125, 1.0, 0.75, 1.0, 0.8125, 0.6667, 0.8125, 0.6667, 0.75, 1.0, 0.25, 1.0, 0.3125, 0.6667, 0.3125, 0.6667, 0.25, 1.0, 0.6875, 1.0, 0.75, 0.6667, 0.75, 0.6667, 0.6875, 1.0, 0.1875, 1.0, 0.25, 0.6667, 0.25, 0.6667, 0.1875, 1.0, 0.625, 1.0, 0.6875, 0.6667, 0.6875, 0.6667, 0.625, 1.0, 0.125, 1.0, 0.1875, 0.6667, 0.1875, 0.6667, 0.125, 1.0, 0.5625, 1.0, 0.625, 0.6667, 0.625, 0.6667, 0.5625, 0.6667, 0.25, 0.6667, 0.3125, 0.3333, 0.3125, 0.3333, 0.25, 0.6667, 0.6875, 0.6667, 0.75, 0.3333, 0.75, 0.3333, 0.6875, 0.6667, 0.1875, 0.6667, 0.25, 0.3333, 0.25, 0.3333, 0.1875, 0.6667, 0.625, 0.6667, 0.6875, 0.3333, 0.6875, 0.3333, 0.625, 0.6667, 0.125, 0.6667, 0.1875, 0.3333, 0.1875, 0.3333, 0.125, 0.6667, 0.5625, 0.6667, 0.625, 0.3333, 0.625, 0.3333, 0.5625, 0.6667, 0.0625, 0.6667, 0.125, 0.3333, 0.125, 0.3333, 0.0625, 0.6667, 0.5, 0.6667, 0.5625, 0.3333, 0.5625, 0.3333, 0.5, 0.6667, 0.9375, 0.5, 1.0, 0.3333, 0.9375, 0.5, 0.0, 0.6667, 0.0625, 0.3333, 0.0625, 0.6667, 0.4375, 0.6667, 0.5, 0.3333, 0.5, 0.3333, 0.4375, 0.6667, 0.875, 0.6667, 0.9375, 0.3333, 0.9375, 0.3333, 0.875, 0.6667, 0.375, 0.6667, 0.4375, 0.3333, 0.4375, 0.3333, 0.375, 0.6667, 0.8125, 0.6667, 0.875, 0.3333, 0.875, 0.3333, 0.8125, 0.6667, 0.3125, 0.6667, 0.375, 0.3333, 0.375, 0.3333, 0.3125, 0.6667, 0.75, 0.6667, 0.8125, 0.3333, 0.8125, 0.3333, 0.75, 0.3333, 0.3125, 0.3333, 0.375, 0.0, 0.375, 0.0, 0.3125, 0.3333, 0.75, 0.3333, 0.8125, 0.0, 0.8125, 2.98e-08, 0.75, 0.3333, 0.25, 0.3333, 0.3125, 0.0, 0.3125, 2.98e-08, 0.25, 0.3333, 0.6875, 0.3333, 0.75, 2.98e-08, 0.75, 0.0, 0.6875, 0.3333, 0.1875, 0.3333, 0.25, 2.98e-08, 0.25, 0.0, 0.1875, 0.3333, 0.625, 0.3333, 0.6875, 0.0, 0.6875, 0.0, 0.625, 0.3333, 0.125, 0.3333, 0.1875, 0.0, 0.1875, 0.0, 0.125, 0.3333, 0.5625, 0.3333, 0.625, 0.0, 0.625, 0.0, 0.5625, 0.3333, 0.0625, 0.3333, 0.125, 0.0, 0.125, 0.0, 0.0625, 0.3333, 0.5, 0.3333, 0.5625, 0.0, 0.5625, 0.0, 0.5, 0.3333, 0.9375, 0.1667, 1.0, 0.0, 0.9375, 0.1667, 0.0, 0.3333, 0.0625, 0.0, 0.0625, 0.3333, 0.4375, 0.3333, 0.5, 0.0, 0.5, 0.0, 0.4375, 0.3333, 0.875, 0.3333, 0.9375, 0.0, 0.9375, 0.0, 0.875, 0.3333, 0.375, 0.3333, 0.4375, 0.0, 0.4375, 0.0, 0.375, 0.3333, 0.8125, 0.3333, 0.875, 0.0, 0.875, 0.0, 0.8125, 1.0, 0.0625, 1.0, 0.125, 0.6667, 0.125, 0.6667, 0.0625, 1.0, 0.5, 1.0, 0.5625, 0.6667, 0.5625, 0.6667, 0.5, 1.0, 0.9375, 0.8333, 1.0, 0.6667, 0.9375, 0.8333, 0.0, 1.0, 0.0625, 0.6667, 0.0625, 1.0, 0.4375, 1.0, 0.5, 0.6667, 0.5, 0.6667, 0.4375, 1.0, 0.875, 1.0, 0.9375, 0.6667, 0.9375, 0.6667, 0.875, 1.0, 0.375, 1.0, 0.4375, 0.6667, 0.4375, 0.6667, 0.375, 1.0, 0.8125, 1.0, 0.875, 0.6667, 0.875, 0.6667, 0.8125, 1.0, 0.3125, 1.0, 0.375, 0.6667, 0.375, 0.6667, 0.3125, 1.0, 0.75, 1.0, 0.8125, 0.6667, 0.8125, 0.6667, 0.75, 1.0, 0.25, 1.0, 0.3125, 0.6667, 0.3125, 0.6667, 0.25, 1.0, 0.6875, 1.0, 0.75, 0.6667, 0.75, 0.6667, 0.6875, 1.0, 0.1875, 1.0, 0.25, 0.6667, 0.25, 0.6667, 0.1875, 1.0, 0.625, 1.0, 0.6875, 0.6667, 0.6875, 0.6667, 0.625, 1.0, 0.125, 1.0, 0.1875, 0.6667, 0.1875, 0.6667, 0.125, 1.0, 0.5625, 1.0, 0.625, 0.6667, 0.625, 0.6667, 0.5625, 0.6667, 0.25, 0.6667, 0.3125, 0.3333, 0.3125, 0.3333, 0.25, 0.6667, 0.6875, 0.6667, 0.75, 0.3333, 0.75, 0.3333, 0.6875, 0.6667, 0.1875, 0.6667, 0.25, 0.3333, 0.25, 0.3333, 0.1875, 0.6667, 0.625, 0.6667, 0.6875, 0.3333, 0.6875, 0.3333, 0.625, 0.6667, 0.125, 0.6667, 0.1875, 0.3333, 0.1875, 0.3333, 0.125, 0.6667, 0.5625, 0.6667, 0.625, 0.3333, 0.625, 0.3333, 0.5625, 0.6667, 0.0625, 0.6667, 0.125, 0.3333, 0.125, 0.3333, 0.0625, 0.6667, 0.5, 0.6667, 0.5625, 0.3333, 0.5625, 0.3333, 0.5, 0.6667, 0.9375, 0.5, 1.0, 0.3333, 0.9375, 0.5, 0.0, 0.6667, 0.0625, 0.3333, 0.0625, 0.6667, 0.4375, 0.6667, 0.5, 0.3333, 0.5, 0.3333, 0.4375, 0.6667, 0.875, 0.6667, 0.9375, 0.3333, 0.9375, 0.3333, 0.875, 0.6667, 0.375, 0.6667, 0.4375, 0.3333, 0.4375, 0.3333, 0.375, 0.6667, 0.8125, 0.6667, 0.875, 0.3333, 0.875, 0.3333, 0.8125, 0.6667, 0.3125, 0.6667, 0.375, 0.3333, 0.375, 0.3333, 0.3125, 0.6667, 0.75, 0.6667, 0.8125, 0.3333, 0.8125, 0.3333, 0.75, 0.3333, 0.3125, 0.3333, 0.375, 0.0, 0.375, 0.0, 0.3125, 0.3333, 0.75, 0.3333, 0.8125, 0.0, 0.8125, 2.98e-08, 0.75, 0.3333, 0.25, 0.3333, 0.3125, 0.0, 0.3125, 2.98e-08, 0.25, 0.3333, 0.6875, 0.3333, 0.75, 2.98e-08, 0.75, 0.0, 0.6875, 0.3333, 0.1875, 0.3333, 0.25, 2.98e-08, 0.25, 0.0, 0.1875, 0.3333, 0.625, 0.3333, 0.6875, 0.0, 0.6875, 0.0, 0.625, 0.3333, 0.125, 0.3333, 0.1875, 0.0, 0.1875, 0.0, 0.125, 0.3333, 0.5625, 0.3333, 0.625, 0.0, 0.625, 0.0, 0.5625, 0.3333, 0.0625, 0.3333, 0.125, 0.0, 0.125, 0.0, 0.0625, 0.3333, 0.5, 0.3333, 0.5625, 0.0, 0.5625, 0.0, 0.5, 0.3333, 0.9375, 0.1667, 1.0, 0.0, 0.9375, 0.1667, 0.0, 0.3333, 0.0625, 0.0, 0.0625, 0.3333, 0.4375, 0.3333, 0.5, 0.0, 0.5, 0.0, 0.4375, 0.3333, 0.875, 0.3333, 0.9375, 0.0, 0.9375, 0.0, 0.875, 0.3333, 0.375, 0.3333, 0.4375, 0.0, 0.4375, 0.0, 0.375, 0.3333, 0.8125, 0.3333, 0.875, 0.0, 0.875, 0.0, 0.8125, 1.0, 0.0625, 1.0, 0.125, 0.6667, 0.125, 0.6667, 0.0625, 1.0, 0.5, 1.0, 0.5625, 0.6667, 0.5625, 0.6667, 0.5, 1.0, 0.9375, 0.8333, 1.0, 0.6667, 0.9375, 0.8333, 0.0, 1.0, 0.0625, 0.6667, 0.0625, 1.0, 0.4375, 1.0, 0.5, 0.6667, 0.5, 0.6667, 0.4375, 1.0, 0.875, 1.0, 0.9375, 0.6667, 0.9375, 0.6667, 0.875, 1.0, 0.375, 1.0, 0.4375, 0.6667, 0.4375, 0.6667, 0.375, 1.0, 0.8125, 1.0, 0.875, 0.6667, 0.875, 0.6667, 0.8125, 1.0, 0.3125, 1.0, 0.375, 0.6667, 0.375, 0.6667, 0.3125, 1.0, 0.75, 1.0, 0.8125, 0.6667, 0.8125, 0.6667, 0.75, 1.0, 0.25, 1.0, 0.3125, 0.6667, 0.3125, 0.6667, 0.25, 1.0, 0.6875, 1.0, 0.75, 0.6667, 0.75, 0.6667, 0.6875, 1.0, 0.1875, 1.0, 0.25, 0.6667, 0.25, 0.6667, 0.1875, 1.0, 0.625, 1.0, 0.6875, 0.6667, 0.6875, 0.6667, 0.625, 1.0, 0.125, 1.0, 0.1875, 0.6667, 0.1875, 0.6667, 0.125, 1.0, 0.5625, 1.0, 0.625, 0.6667, 0.625, 0.6667, 0.5625])
_uv.active_render = True
_uv = me_kugel_003.uv_layers.new(name='UVMap')
_uv.uv.foreach_set('vector', [0.0, 0.0, 0.0, 0.0, 0.0, 0.0, 0.0, 0.0, 0.0, 0.0, 0.0, 0.0, 0.0, 0.0, 0.0, 0.0, 0.0, 0.0, 0.0, 0.0, 0.0, 0.0, 0.0, 0.0, 0.0, 0.0, 0.0, 0.0, 0.0, 0.0, 0.0, 0.0, 0.0, 0.0, 0.0, 0.0, 0.0, 0.0, 0.0, 0.0, 0.0, 0.0, 0.0, 0.0, 0.0, 0.0, 0.0, 0.0, 0.0, 0.0, 0.0, 0.0, 0.0, 0.0, 0.0, 0.0, 0.0, 0.0, 0.0, 0.0, 0.0, 0.0, 0.0, 0.0, 0.0, 0.0, 0.0, 0.0, 0.0, 0.0, 0.0, 0.0, 0.0, 0.0, 0.0, 0.0, 0.0, 0.0, 0.0, 0.0, 0.0, 0.0, 0.0, 0.0, 0.0, 0.0, 0.0, 0.0, 0.0, 0.0, 0.0, 0.0, 0.0, 0.0, 0.0, 0.0, 0.0, 0.0, 0.0, 0.0, 0.0, 0.0, 0.0, 0.0, 0.0, 0.0, 0.0, 0.0, 0.0, 0.0, 0.0, 0.0, 0.0, 0.0, 0.0, 0.0, 0.0, 0.0, 0.0, 0.0, 0.0, 0.0, 0.0, 0.0, 0.0, 0.0, 0.0, 0.0, 0.0, 0.0, 0.0, 0.0, 0.0, 0.0, 0.0, 0.0, 0.0, 0.0, 0.0, 0.0, 0.0, 0.0, 0.0, 0.0, 0.0, 0.0, 0.0, 0.0, 0.0, 0.0, 0.0, 0.0, 0.0, 0.0, 0.0, 0.0, 0.0, 0.0, 0.0, 0.0, 0.0, 0.0, 0.0, 0.0, 0.0, 0.0, 0.0, 0.0, 0.0, 0.0, 0.0, 0.0, 0.0, 0.0, 0.0, 0.0, 0.0, 0.0, 0.0, 0.0, 0.0, 0.0, 0.0, 0.0, 0.0, 0.0, 0.0, 0.0, 0.0, 0.0, 0.0, 0.0, 0.0, 0.0, 0.0, 0.0, 0.0, 0.0, 0.0, 0.0, 0.0, 0.0, 0.0, 0.0, 0.0, 0.0, 0.0, 0.0, 0.0, 0.0, 0.0, 0.0, 0.0, 0.0, 0.0, 0.0, 0.0, 0.0, 0.0, 0.0, 0.0, 0.0, 0.0, 0.0, 0.0, 0.0, 0.0, 0.0, 0.0, 0.0, 0.0, 0.0, 0.0, 0.0, 0.0, 0.0, 0.0, 0.0, 0.0, 0.0, 0.0, 0.0, 0.0, 0.0, 0.0, 0.0, 0.0, 0.0, 0.0, 0.0, 0.0, 0.0, 0.0, 0.0, 0.0, 0.0, 0.0, 0.0, 0.0, 0.0, 0.0, 0.0, 0.0, 0.0, 0.0, 0.0, 0.0, 0.0, 0.0, 0.0, 0.0, 0.0, 0.0, 0.0, 0.0, 0.0, 0.0, 0.0, 0.0, 0.0, 0.0, 0.0, 0.0, 0.0, 0.0, 0.0, 0.0, 0.0, 0.0, 0.0, 0.0, 0.0, 0.0, 0.0, 0.0, 0.0, 0.0, 0.0, 0.0, 0.0, 0.0, 0.0, 0.0, 0.0, 0.0, 0.0, 0.0, 0.0, 0.0, 0.0, 0.0, 0.0, 0.0, 0.0, 0.0, 0.0, 0.0, 0.0, 0.0, 0.0, 0.0, 0.0, 0.0, 0.0, 0.0, 0.0, 0.0, 0.0, 0.0, 0.0, 0.0, 0.0, 0.0, 0.0, 0.0, 0.0, 0.0, 0.0, 0.0, 0.0, 0.0, 0.0, 0.0, 0.0, 0.0, 0.0, 0.0, 0.0, 0.0, 0.0, 0.0, 0.0, 0.0, 0.0, 0.0, 0.0, 0.0, 0.0, 0.0, 0.0, 0.0, 0.0, 0.0, 0.0, 0.0, 0.0, 0.0, 0.0, 0.0, 0.0, 0.0, 0.0, 0.625, 0.5, 0.875, 0.5, 0.875, 0.75, 0.625, 0.75, 0.375, 0.75, 0.625, 0.75, 0.625, 1.0, 0.375, 1.0, 0.375, 0.0, 0.625, 0.0, 0.625, 0.25, 0.375, 0.25, 0.125, 0.5, 0.375, 0.5, 0.375, 0.75, 0.125, 0.75, 0.375, 0.5, 0.625, 0.5, 0.625, 0.75, 0.375, 0.75, 0.375, 0.25, 0.625, 0.25, 0.625, 0.5, 0.375, 0.5, 0.0, 0.0, 0.0, 0.0, 0.0, 0.0, 0.0, 0.0, 0.0, 0.0, 0.0, 0.0, 0.0, 0.0, 0.0, 0.0, 0.0, 0.0, 0.0, 0.0, 0.0, 0.0, 0.0, 0.0, 0.0, 0.0, 0.0, 0.0, 0.0, 0.0, 0.0, 0.0, 0.0, 0.0, 0.0, 0.0, 0.0, 0.0, 0.0, 0.0, 0.0, 0.0, 0.0, 0.0, 0.0, 0.0, 0.0, 0.0, 0.0, 0.0, 0.0, 0.0, 0.0, 0.0, 0.0, 0.0, 0.0, 0.0, 0.0, 0.0, 0.0, 0.0, 0.0, 0.0, 0.0, 0.0, 0.0, 0.0, 0.0, 0.0, 0.0, 0.0, 0.0, 0.0, 0.0, 0.0, 0.0, 0.0, 0.0, 0.0, 0.0, 0.0, 0.0, 0.0, 0.0, 0.0, 0.0, 0.0, 0.0, 0.0, 0.0, 0.0, 0.0, 0.0, 0.0, 0.0, 0.0, 0.0, 0.0, 0.0, 0.0, 0.0, 0.0, 0.0, 0.0, 0.0, 0.0, 0.0, 0.0, 0.0, 0.0, 0.0, 0.0, 0.0, 0.0, 0.0, 0.0, 0.0, 0.0, 0.0, 0.0, 0.0, 0.0, 0.0, 0.0, 0.0, 0.0, 0.0, 0.0, 0.0, 0.0, 0.0, 0.0, 0.0, 0.0, 0.0, 0.0, 0.0, 0.0, 0.0, 0.0, 0.0, 0.0, 0.0, 0.0, 0.0, 0.0, 0.0, 0.0, 0.0, 0.0, 0.0, 0.0, 0.0, 0.0, 0.0, 0.0, 0.0, 0.0, 0.0, 0.0, 0.0, 0.0, 0.0, 0.0, 0.0, 0.0, 0.0, 0.0, 0.0, 0.0, 0.0, 0.0, 0.0, 0.0, 0.0, 0.0, 0.0, 0.0, 0.0, 0.0, 0.0, 0.0, 0.0, 0.0, 0.0, 0.0, 0.0, 0.0, 0.0, 0.0, 0.0, 0.0, 0.0, 0.0, 0.0, 0.0, 0.0, 0.0, 0.0, 0.0, 0.0, 0.0, 0.0, 0.0, 0.0, 0.0, 0.0, 0.0, 0.0, 0.0, 0.0, 0.0, 0.0, 0.0, 0.0, 0.0, 0.0, 0.0, 0.0, 0.0, 0.0, 0.0, 0.0, 0.0, 0.0, 0.0, 0.0, 0.0, 0.0, 0.0, 0.0, 0.0, 0.0, 0.0, 0.0, 0.0, 0.0, 0.0, 0.0, 0.0, 0.0, 0.0, 0.0, 0.0, 0.0, 0.0, 0.0, 0.0, 0.0, 0.0, 0.0, 0.0, 0.0, 0.0, 0.0, 0.0, 0.0, 0.0, 0.0, 0.0, 0.0, 0.0, 0.0, 0.0, 0.0, 0.0, 0.0, 0.0, 0.0, 0.0, 0.0, 0.0, 0.0, 0.0, 0.0, 0.0, 0.0, 0.0, 0.0, 0.0, 0.0, 0.0, 0.0, 0.0, 0.0, 0.0, 0.0, 0.0, 0.0, 0.0, 0.0, 0.0, 0.0, 0.0, 0.0, 0.0, 0.0, 0.0, 0.0, 0.0, 0.0, 0.0, 0.0, 0.0, 0.0, 0.0, 0.0, 0.0, 0.0, 0.0, 0.0, 0.0, 0.0, 0.0, 0.0, 0.0, 0.0, 0.0, 0.0, 0.0, 0.0, 0.0, 0.0, 0.0, 0.0, 0.0, 0.0, 0.0, 0.0, 0.0, 0.0, 0.0, 0.0, 0.0, 0.0, 0.0, 0.0, 0.0, 0.0, 0.0, 0.0, 0.0, 0.0, 0.0, 0.0, 0.0, 0.0, 0.0, 0.0, 0.0, 0.0, 0.0, 0.0, 0.0, 0.0, 0.0, 0.0, 0.0, 0.0, 0.0, 0.0, 0.0, 0.0, 0.0, 0.0, 0.0, 0.0, 0.0, 0.0, 0.0, 0.0, 0.0, 0.0, 0.0, 0.0, 0.0, 0.0, 0.0, 0.0, 0.0, 0.0, 0.0, 0.0, 0.0, 0.0, 0.0, 0.0, 0.0, 0.0, 0.0, 0.0, 0.0, 0.0, 0.0, 0.0, 0.0, 0.0, 0.0, 0.0, 0.0, 0.0, 0.0, 0.0, 0.0, 0.0, 0.0, 0.0, 0.0, 0.0, 0.0, 0.0, 0.0, 0.0, 0.0, 0.0, 0.0, 0.0, 0.0, 0.0, 0.0, 0.0, 0.0, 0.0, 0.0, 0.0, 0.0, 0.0, 0.0, 0.0, 0.0, 0.0, 0.0, 0.0, 0.0, 0.0, 0.0, 0.0, 0.0, 0.0, 0.0, 0.0, 0.0, 0.0, 0.0, 0.0, 0.0, 0.0, 0.0, 0.0, 0.0, 0.0, 0.0, 0.0, 0.0, 0.0, 0.0, 0.0, 0.0, 0.0, 0.0, 0.0, 0.0, 0.0, 0.0, 0.0, 0.0, 0.0, 0.0, 0.0, 0.0, 0.0, 0.0, 0.0, 0.0, 0.0, 0.0, 0.0, 0.0, 0.0, 0.0, 0.0, 0.0, 0.0, 0.0, 0.0, 0.0, 0.0, 0.0, 0.0, 0.0, 0.0, 0.0, 0.0, 0.0, 0.0, 0.0, 0.0, 0.0, 0.0, 0.0, 0.0, 0.0, 0.0, 0.0, 0.0, 0.0, 0.0, 0.0, 0.0, 0.0, 0.0, 0.0, 0.0, 0.0, 0.0, 0.0, 0.0, 0.0, 0.0, 0.0, 0.0, 0.0, 0.0, 0.0, 0.0, 0.0, 0.0, 0.0, 0.0, 0.0, 0.0, 0.0, 0.0, 0.0, 0.0, 0.0, 0.0, 0.0, 0.0, 0.0, 0.0, 0.0, 0.0, 0.0, 0.0, 0.0, 0.0, 0.0, 0.0, 0.0, 0.0, 0.0, 0.0, 0.0, 0.0, 0.0, 0.0, 0.0, 0.0, 0.0, 0.0, 0.0, 0.0, 0.0, 0.0, 0.0, 0.0, 0.0, 0.0, 0.0, 0.0, 0.0, 0.0, 0.0, 0.0, 0.0, 0.0, 0.0, 0.0, 0.0, 0.0, 0.0, 0.0, 0.0, 0.0, 0.0, 0.0, 0.0, 0.0, 0.0, 0.0, 0.0, 0.0, 0.0, 0.0, 0.0, 0.0, 0.0, 0.0, 0.0, 0.0, 0.0, 0.0, 0.0, 0.0, 0.0, 0.0, 0.0, 0.0, 0.0, 0.0, 0.0, 0.0, 0.0, 0.0, 0.0, 0.0, 0.0, 0.0, 0.0, 0.0, 0.0, 0.0, 0.0, 0.0, 0.0, 0.0, 0.0, 0.0, 0.0, 0.0, 0.0, 0.0, 0.0, 0.0, 0.0, 0.0, 0.0, 0.0, 0.0, 0.0, 0.0, 0.0, 0.0, 0.0, 0.0, 0.0, 0.0, 0.0, 0.0, 0.0, 0.0, 0.0, 0.0, 0.0, 0.0, 0.0, 0.0, 0.0, 0.0, 0.0, 0.0, 0.0, 0.0, 0.0, 0.0, 0.0, 0.0, 0.0, 0.0, 0.0, 0.0, 0.0, 0.0, 0.0, 0.0, 0.0, 0.0, 0.0, 0.0, 0.0, 0.0, 0.0, 0.0, 0.0, 0.0, 0.0, 0.0, 0.0, 0.0, 0.0, 0.0, 0.0, 0.0, 0.0, 0.0, 0.0, 0.0, 0.0, 0.0, 0.0, 0.0, 0.0, 0.0, 0.0, 0.0, 0.0, 0.0, 0.0, 0.0, 0.0, 0.0, 0.0, 0.0, 0.0, 0.0, 0.0, 0.0, 0.0, 0.0, 0.0, 0.0, 0.0, 0.0, 0.0, 0.0, 0.0, 0.0, 0.0, 0.0, 0.0, 0.0, 0.0, 0.0, 0.0, 0.0, 0.0, 0.0, 0.0, 0.0, 0.0, 0.0, 0.0, 0.0, 0.0, 0.0, 0.0, 0.0, 0.0, 0.0, 0.0, 0.0, 0.0, 0.0, 0.0, 0.0, 0.0, 0.0, 0.0, 0.0, 0.0, 0.0, 0.0, 0.0, 0.0, 0.0, 0.0, 0.0, 0.0, 0.0, 0.0, 0.0, 0.0, 0.0, 0.0, 0.0, 0.0, 0.0, 0.0, 0.0, 0.0, 0.0, 0.0, 0.0, 0.0, 0.0, 0.0, 0.0, 0.0, 0.0, 0.0, 0.0, 0.0, 0.0, 0.0, 0.0, 0.0, 0.0, 0.0, 0.0, 0.0, 0.0, 0.0, 0.0, 0.0, 0.0, 0.0, 0.0, 0.0, 0.0, 0.0, 0.0, 0.0, 0.0, 0.0, 0.0, 0.0, 0.0, 0.0, 0.0, 0.0, 0.0, 0.0, 0.0, 0.0, 0.0, 0.0, 0.0, 0.0, 0.0, 0.0, 0.0, 0.0, 0.0, 0.0, 0.0, 0.0, 0.0, 0.0, 0.0, 0.0, 0.0, 0.0, 0.0, 0.0, 0.0, 0.0, 0.0, 0.0, 0.0, 0.0, 0.0, 0.0, 0.0, 0.0, 0.0, 0.0, 0.0, 0.0, 0.0, 0.0, 0.0, 0.0, 0.0, 0.0, 0.0, 0.0, 0.0, 0.0, 0.0, 0.0, 0.0, 0.0, 0.0, 0.0, 0.0, 0.0, 0.0, 0.0, 0.0, 0.0, 0.0, 0.0, 0.0, 0.0, 0.0, 0.0, 0.0, 0.0, 0.0, 0.0, 0.0, 0.0, 0.0, 0.0, 0.0, 0.0, 0.0, 0.0, 0.0, 0.0, 0.0, 0.0, 0.0, 0.0, 0.0, 0.0, 0.0, 0.0, 0.0, 0.0, 0.0, 0.0, 0.0, 0.0, 0.0, 0.0, 0.0, 0.0, 0.0, 0.0, 0.0, 0.0, 0.0, 0.0, 0.0, 0.0, 0.0, 0.0, 0.0, 0.0, 0.0, 0.0, 0.0, 0.0, 0.0, 0.0, 0.0, 0.0, 0.0, 0.0, 0.0, 0.0, 0.0, 0.0, 0.0, 0.0, 0.0, 0.0, 0.0, 0.0, 0.0, 0.0, 0.0, 0.0, 0.0, 0.0, 0.0, 0.0, 0.0, 0.0, 0.0, 0.0, 0.0, 0.0, 0.0, 0.0, 0.0, 0.0, 0.0, 0.0, 0.0, 0.0, 0.0, 0.0, 0.0, 0.0, 0.0, 0.0, 0.0, 0.0, 0.0, 0.0, 0.0, 0.0, 0.0, 0.0, 0.0, 0.0, 0.0, 0.0, 0.0, 0.0, 0.0, 0.0, 0.0, 0.0, 0.0, 0.0, 0.0, 0.0, 0.0, 0.0, 0.0, 0.0, 0.0, 0.0, 0.0, 0.0, 0.0, 0.0, 0.0, 0.0, 0.0, 0.0, 0.0, 0.0, 0.0, 0.0, 0.0, 0.0, 0.0, 0.0, 0.0, 0.0, 0.0, 0.0, 0.0, 0.0, 0.0, 0.0, 0.0, 0.0, 0.0, 0.0, 0.0, 0.0, 0.0, 0.0, 0.0, 0.0, 0.0, 0.0, 0.0, 0.0, 0.0, 0.0, 0.0, 0.0, 0.0, 0.0, 0.0, 0.0, 0.0, 0.0, 0.0, 0.0, 0.0, 0.0, 0.0, 0.0, 0.0, 0.0, 0.0, 0.0, 0.0, 0.0, 0.0, 0.0, 0.0, 0.0, 0.0, 0.0, 0.0, 0.0, 0.0, 0.0, 0.0, 0.0, 0.0, 0.0, 0.0, 0.0, 0.0, 0.0, 0.0, 0.0, 0.0, 0.0, 0.0, 0.0, 0.0, 0.0, 0.0, 0.0, 0.0, 0.0, 0.0, 0.0, 0.0, 0.0, 0.0, 0.0, 0.0, 0.0, 0.0, 0.0, 0.0, 0.0, 0.0, 0.0, 0.0, 0.0, 0.0, 0.0, 0.0, 0.0, 0.0, 0.0, 0.0, 0.0, 0.0, 0.0, 0.0, 0.0, 0.0, 0.0, 0.0, 0.0, 0.0, 0.0, 0.0, 0.0, 0.0, 0.0, 0.0, 0.0, 0.0, 0.0, 0.0, 0.0, 0.0, 0.0, 0.0, 0.0, 0.0, 0.0, 0.0, 0.0, 0.0, 0.0, 0.0, 0.0, 0.0, 0.0, 0.0, 0.0, 0.0, 0.0, 0.0, 0.0, 0.0, 0.0, 0.0, 0.0, 0.0, 0.0, 0.0, 0.0, 0.0, 0.0, 0.0, 0.0, 0.0, 0.0, 0.0, 0.0, 0.0, 0.0, 0.0, 0.0, 0.0, 0.0, 0.0, 0.0, 0.0, 0.0, 0.0, 0.0, 0.0, 0.0, 0.0, 0.0, 0.0, 0.0, 0.0, 0.0, 0.0, 0.0, 0.0, 0.0, 0.0, 0.0, 0.0, 0.0, 0.0, 0.0, 0.0, 0.0, 0.0, 0.0, 0.0, 0.0, 0.0, 0.0, 0.0, 0.0, 0.0, 0.0, 0.0, 0.0, 0.0, 0.0, 0.0, 0.0, 0.0, 0.0, 0.0, 0.0, 0.0, 0.0, 0.0, 0.0, 0.0, 0.0, 0.0, 0.0, 0.0, 0.0, 0.0, 0.0, 0.0, 0.0, 0.0, 0.0, 0.0, 0.0, 0.0, 0.0, 0.0, 0.0, 0.0, 0.0, 0.0, 0.0, 0.0, 0.0, 0.0, 0.0, 0.0, 0.0, 0.0, 0.0, 0.0, 0.0, 0.0, 0.0, 0.0, 0.0, 0.0, 0.0, 0.0, 0.0, 0.0, 0.0, 0.0, 0.0, 0.0, 0.0, 0.0, 0.0, 0.0, 0.0, 0.0, 0.0, 0.0, 0.0, 0.0, 0.0, 0.0, 0.0, 0.0, 0.0, 0.0, 0.0, 0.0, 0.0, 0.0, 0.0, 0.0, 0.0, 0.0, 0.0, 0.0, 0.0, 0.0, 0.0, 0.0, 0.0, 0.0, 0.0, 0.0, 0.0, 0.0, 0.0, 0.0, 0.0, 0.0, 0.0, 0.0, 0.0, 0.0, 0.0, 0.0, 0.0, 0.0, 0.0, 0.0, 0.0, 0.0, 0.0, 0.0, 0.0, 0.0, 0.0, 0.0, 0.0, 0.0, 0.0, 0.0, 0.0, 0.0, 0.0, 0.0, 0.0, 0.0, 0.0, 0.0, 0.0, 0.0, 0.0, 0.0, 0.0, 0.0, 0.0, 0.0, 0.0, 0.0, 0.0, 0.0, 0.0, 0.0, 0.0, 0.0, 0.0, 0.0, 0.0, 0.0, 0.0, 0.0, 0.0, 0.0, 0.0, 0.0, 0.0, 0.0, 0.0, 0.0, 0.0, 0.0, 0.0, 0.0, 0.0, 0.0, 0.0, 0.0, 0.0, 0.0, 0.0, 0.0, 0.0, 0.0, 0.0, 0.0, 0.0, 0.0, 0.0, 0.0, 0.0, 0.0, 0.0, 0.0, 0.0, 0.0, 0.0, 0.0, 0.0, 0.0, 0.0, 0.0, 0.0, 0.0, 0.0, 0.0, 0.0, 0.0, 0.0, 0.0, 0.0, 0.0, 0.0, 0.0, 0.0, 0.0, 0.0, 0.0, 0.0, 0.0, 0.0, 0.0, 0.0, 0.0, 0.0, 0.0, 0.0, 0.0, 0.0, 0.0, 0.0, 0.0, 0.0, 0.0, 0.0, 0.0, 0.0, 0.0, 0.0, 0.0, 0.0, 0.0, 0.0, 0.0, 0.0, 0.0, 0.0, 0.0, 0.0, 0.0, 0.0, 0.0, 0.0, 0.0, 0.0, 0.0, 0.0, 0.0, 0.0, 0.0, 0.0, 0.0, 0.0, 0.0, 0.0, 0.0, 0.0, 0.0, 0.0, 0.0, 0.0, 0.0, 0.0, 0.0, 0.0, 0.0, 0.0, 0.0, 0.0, 0.0, 0.0, 0.0, 0.0, 0.0, 0.0, 0.0, 0.0, 0.0, 0.0, 0.0, 0.0, 0.0, 0.0, 0.0, 0.0, 0.0, 0.0, 0.0, 0.0, 0.0, 0.0, 0.0, 0.0, 0.0, 0.0, 0.0, 0.0, 0.0, 0.0, 0.0, 0.0, 0.0, 0.0, 0.0, 0.0, 0.0, 0.0, 0.0, 0.0, 0.0, 0.0, 0.0, 0.0, 0.0, 0.0, 0.0, 0.0, 0.0, 0.0, 0.0, 0.0, 0.0, 0.0, 0.0, 0.0, 0.0, 0.0, 0.0, 0.0, 0.0, 0.0, 0.0, 0.0, 0.0, 0.0, 0.0, 0.0, 0.0, 0.0, 0.0, 0.0, 0.0, 0.0, 0.0, 0.0, 0.0, 0.0, 0.0, 0.0, 0.0, 0.0, 0.0, 0.0, 0.0, 0.0, 0.0, 0.0, 0.0, 0.0, 0.0, 0.0, 0.0, 0.0, 0.0, 0.0, 0.0, 0.0, 0.0, 0.0, 0.0, 0.0, 0.0, 0.0, 0.0, 0.0, 0.0, 0.0, 0.0, 0.0, 0.0, 0.0, 0.0, 0.0, 0.0, 0.0, 0.0, 0.0, 0.0, 0.0, 0.0, 0.0, 0.0, 0.0, 0.0, 0.0, 0.0, 0.0, 0.0, 0.0, 0.0, 0.0, 0.0, 0.0, 0.0, 0.0, 0.0, 0.0, 0.0, 0.0, 0.0, 0.0, 0.0, 0.0, 0.0, 0.0, 0.0, 0.0, 0.0, 0.0, 0.0, 0.0, 0.0, 0.0, 0.0, 0.0, 0.0, 0.0, 0.0, 0.0, 0.0, 0.0, 0.0, 0.0, 0.0, 0.0, 0.0, 0.0, 0.0, 0.0, 0.0, 0.0, 0.0, 0.0, 0.0, 0.0, 0.0, 0.0, 0.0, 0.0, 0.0, 0.0, 0.0, 0.0, 0.0, 0.0, 0.0, 0.0, 0.0, 0.0, 0.0, 0.0, 0.0, 0.0, 0.0, 0.0, 0.0, 0.0, 0.0, 0.0, 0.0, 0.0, 0.0, 0.0, 0.0, 0.0, 0.0, 0.0, 0.0, 0.0, 0.0, 0.0, 0.0, 0.0, 0.0, 0.0, 0.0, 0.0, 0.0, 0.0, 0.0, 0.0, 0.0, 0.0, 0.0, 0.0, 0.0, 0.0, 0.0, 0.0, 0.0, 0.0, 0.0, 0.0, 0.0, 0.0, 0.0, 0.0, 0.0, 0.0, 0.0, 0.0, 0.0, 0.0, 0.0, 0.0, 0.0, 0.0, 0.0, 0.0, 0.0, 0.0, 0.0, 0.0, 0.0, 0.0, 0.0, 0.0, 0.0, 0.0, 0.0, 0.0, 0.0, 0.0, 0.0, 0.0, 0.0, 0.0, 0.0, 0.0, 0.0, 0.0, 0.0, 0.0, 0.0, 0.0, 0.0, 0.0, 0.0, 0.0, 0.0, 0.0, 0.0, 0.0, 0.0, 0.0, 0.0, 0.0, 0.0, 0.0, 0.0, 0.0, 0.0, 0.0, 0.0, 0.0, 0.0, 0.0, 0.0, 0.0, 0.0, 0.0, 0.0, 0.0, 0.0, 0.0, 0.0, 0.0, 0.0, 0.0, 0.0, 0.0, 0.0, 0.0, 0.0, 0.0, 0.0, 0.0, 0.0, 0.0, 0.0, 0.0, 0.0, 0.0, 0.0, 0.0, 0.0, 0.0, 0.0, 0.0, 0.0, 0.0, 0.0, 0.0, 0.0, 0.0, 0.0, 0.0, 0.0, 0.0, 0.0, 0.0, 0.0, 0.0, 0.0, 0.0, 0.0, 0.0, 0.0, 0.0, 0.0, 0.0, 0.0, 0.0, 0.0, 0.0, 0.0, 0.0, 0.0, 0.0, 0.0, 0.0, 0.0, 0.0, 0.0, 0.0, 0.0, 0.0, 0.0, 0.0, 0.0, 0.0, 0.0, 0.0, 0.0, 0.0, 0.0, 0.0, 0.0, 0.0, 0.0, 0.0, 0.0, 0.0, 0.0, 0.0, 0.0, 0.0, 0.0, 0.0, 0.0, 0.0, 0.0, 0.0, 0.0, 0.0, 0.0, 0.0, 0.0, 0.0, 0.0, 0.0, 0.0, 0.0, 0.0, 0.0, 0.0, 0.0, 0.0, 0.0, 0.0, 0.0, 0.0, 0.0, 0.0, 0.0, 0.0, 0.0, 0.0, 0.0, 0.0, 0.0, 0.0, 0.0, 0.0, 0.0, 0.0, 0.0, 0.0, 0.0, 0.0, 0.0, 0.0, 0.0, 0.0, 0.0, 0.0, 0.0, 0.0, 0.0, 0.0, 0.0, 0.0, 0.0, 0.0, 0.0, 0.0, 0.0, 0.0, 0.0, 0.0, 0.0, 0.0, 0.0, 0.0, 0.0, 0.0, 0.0, 0.0, 0.0, 0.0, 0.0, 0.0, 0.0, 0.0, 0.0, 0.0, 0.0, 0.0, 0.0, 0.0, 0.0, 0.0, 0.0, 0.0, 0.0, 0.0, 0.0, 0.0, 0.0, 0.0, 0.0, 0.0, 0.0, 0.0, 0.0, 0.0, 0.0, 0.0, 0.0, 0.0, 0.0, 0.0, 0.0, 0.0, 0.0, 0.0, 0.0, 0.0, 0.0, 0.0, 0.0, 0.0, 0.0, 0.0, 0.0, 0.0, 0.0, 0.0, 0.0, 0.0, 0.0, 0.0, 0.0, 0.0, 0.0, 0.0, 0.0, 0.0, 0.0, 0.0, 0.0, 0.0, 0.0, 0.0, 0.0, 0.0, 0.0, 0.0, 0.0, 0.0, 0.0, 0.0, 0.0, 0.0, 0.0, 0.0, 0.0, 0.0, 0.0, 0.0, 0.0, 0.0, 0.0, 0.0, 0.0, 0.0, 0.0, 0.0, 0.0, 0.0, 0.0, 0.0, 0.0, 0.0, 0.0, 0.0, 0.0, 0.0, 0.0, 0.0, 0.0, 0.0, 0.0, 0.0, 0.0, 0.0, 0.0, 0.0, 0.0, 0.0, 0.0, 0.0, 0.0, 0.0, 0.0, 0.0, 0.0, 0.0, 0.0, 0.0, 0.0, 0.0, 0.0, 0.0, 0.0, 0.0, 0.0, 0.0, 0.0, 0.0, 0.0, 0.0, 0.0, 0.0, 0.0, 0.0, 0.0, 0.0, 0.0, 0.0, 0.0, 0.0, 0.0, 0.0, 0.0, 0.0, 0.0, 0.0, 0.0, 0.0, 0.0, 0.0, 0.0, 0.0, 0.0, 0.0, 0.0, 0.0, 0.0, 0.0, 0.0, 0.0, 0.0, 0.0, 0.0, 0.0, 0.0, 0.0, 0.0, 0.0, 0.0, 0.0, 0.0, 0.0, 0.0, 0.0, 0.0, 0.0, 0.0, 0.0, 0.0, 0.0, 0.0, 0.0, 0.0, 0.0, 0.0, 0.0, 0.0, 0.0, 0.0, 0.0, 0.0, 0.0, 0.0, 0.0, 0.0, 0.0, 0.0, 0.0, 0.0, 0.0, 0.0, 0.0, 0.0, 0.0, 0.0, 0.0, 0.0, 0.0, 0.0, 0.0, 0.0, 0.0, 0.0, 0.0, 0.0, 0.0, 0.0, 0.0, 0.0, 0.0, 0.0, 0.0, 0.0, 0.0, 0.0, 0.0, 0.0, 0.0, 0.0, 0.0, 0.0, 0.0, 0.0, 0.0, 0.0, 0.0, 0.0, 0.0, 0.0, 0.0, 0.0, 0.0, 0.0, 0.0, 0.0, 0.0, 0.0, 0.0, 0.0, 0.0, 0.0, 0.0, 0.0, 0.0, 0.0, 0.0, 0.0, 0.0, 0.0, 0.0, 0.0, 0.0, 0.0, 0.0, 0.0, 0.0, 0.0, 0.0, 0.0, 0.0, 0.0, 0.0, 0.0, 0.0, 0.0, 0.0, 0.0, 0.0, 0.0, 0.0, 0.0])
me_kugel_003.materials.append(mat_magisches_bl_tenblatt)
me_kugel_003.materials.append(mat_stiel_magische_blume)
me_kugel_003.update()

# ---- objects
ob_magischis_bl_tenblatt_003 = bpy.data.objects.new('Magischis Blütenblatt.003', me_kugel_003)

# ---- transforms, parenting, visibility, modifiers, constraints
ob_magischis_bl_tenblatt_003.location = (0.02712, -0.02469, 0.1869)
ob_magischis_bl_tenblatt_003.rotation_euler = (1.57, 3.106, -2.106)
ob_magischis_bl_tenblatt_003.scale = (0.04043, -0.009542, 0.03204)

# ---- collection membership
col_collection.objects.link(ob_magischis_bl_tenblatt_003)

# ---- scene / render settings (as saved in the file)
scene.frame_start = 1; scene.frame_end = 250; scene.frame_set(0)
scene.render.engine = 'BLENDER_EEVEE_NEXT'
scene.cycles.sampling_pattern = 'TABULATED_SOBOL'
scene.cycles.use_light_tree = False
scene.view_settings.view_transform = 'Filmic'
bpy.context.view_layer.update()

# ---- added for rendering (the .blend has no active camera and no usable light): camera, sun
cam_auto = bpy.data.cameras.new('AutoCamera')
cam_auto.lens = 50.0
cam_auto.sensor_width = 36.0
cam_auto.clip_end = 1000.0
ob_auto_camera = bpy.data.objects.new('AutoCamera', cam_auto)
scene.collection.objects.link(ob_auto_camera)
ob_auto_camera.location = (0.301559, -0.371952, 0.339079)
ob_auto_camera.rotation_euler = (1.09748, -7.21219e-08, 0.694738)
scene.camera = ob_auto_camera
light_auto_sun = bpy.data.lights.new('AutoSun', 'SUN')
light_auto_sun.energy = 3.0
light_auto_sun.angle = 0.0523599
ob_auto_sun = bpy.data.objects.new('AutoSun', light_auto_sun)
scene.collection.objects.link(ob_auto_sun)
ob_auto_sun.rotation_euler = (0.872665, 0.174533, 0.523599)
bpy.context.view_layer.update()
